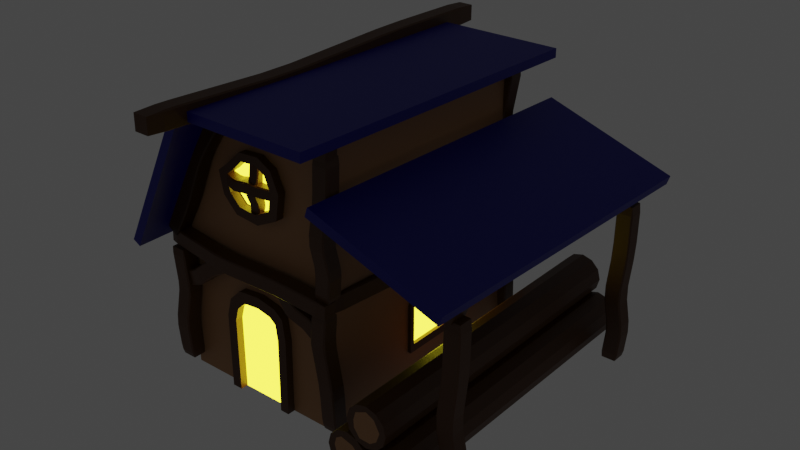 # Source: humanstorage.blend  (saved by Blender 3.6.11; exported with 4.5.12 LTS)
import bpy
from mathutils import Matrix  # noqa: F401  (used for matrix-valued properties, if any)

bpy.ops.wm.read_factory_settings(use_empty=True)
scene = bpy.context.scene
scene.name = 'Scene'

# ---- collections
col_collection = bpy.data.collections.new('Collection'); scene.collection.children.link(col_collection)

# ---- materials (node trees are filled in below, after node groups)
mat_material = bpy.data.materials.new('Material')
mat_material.alpha_threshold = 0.0
mat_material.use_transparent_shadow = False
mat_material.roughness = 0.5
mat_material.line_color = (0.0, 0.0, 0.0, 1.0)
mat_material_002 = bpy.data.materials.new('Material.002')
mat_material_002.use_transparent_shadow = False
mat_material_003 = bpy.data.materials.new('Material.003')
mat_material_003.use_transparent_shadow = False
mat_material_001 = bpy.data.materials.new('Material.001')
mat_material_001.use_transparent_shadow = False

# ---- material node trees
mat_material.use_nodes = True; mat_material.node_tree.nodes.clear()
_N = mat_material.node_tree.nodes; _L = mat_material.node_tree.links
n0 = _N.new('ShaderNodeOutputMaterial'); n0.name = 'Material Output'; n0.location = (300, 300)
n1 = _N.new('ShaderNodeBsdfPrincipled'); n1.name = 'Principled BSDF'; n1.location = (10, 300)
n1.distribution = 'GGX'
n1.subsurface_method = 'RANDOM_WALK_SKIN'
n1.inputs[0].default_value = (0.08228, 0.02624, 0.002428, 1.0)
n1.inputs[3].default_value = 1.45
n1.inputs[27].default_value = (0.0, 0.0, 0.0, 1.0)
n1.inputs[28].default_value = 1.0
_L.new(n1.outputs[0], n0.inputs[0])
n0.is_active_output = True
mat_material_002.use_nodes = True; mat_material_002.node_tree.nodes.clear()
_N = mat_material_002.node_tree.nodes; _L = mat_material_002.node_tree.links
n0 = _N.new('ShaderNodeBsdfPrincipled'); n0.name = 'Principled BSDF'; n0.location = (10, 300)
n0.distribution = 'GGX'
n0.subsurface_method = 'RANDOM_WALK_SKIN'
n0.inputs[0].default_value = (0.3968, 0.2016, 0.08228, 1.0)
n0.inputs[3].default_value = 1.45
n0.inputs[27].default_value = (0.0, 0.0, 0.0, 1.0)
n0.inputs[28].default_value = 1.0
n1 = _N.new('ShaderNodeOutputMaterial'); n1.name = 'Material Output'; n1.location = (300, 300)
_L.new(n0.outputs[0], n1.inputs[0])
n1.is_active_output = True
mat_material_003.use_nodes = True; mat_material_003.node_tree.nodes.clear()
_N = mat_material_003.node_tree.nodes; _L = mat_material_003.node_tree.links
n0 = _N.new('ShaderNodeBsdfPrincipled'); n0.name = 'Principled BSDF'; n0.location = (10, 300)
n0.distribution = 'GGX'
n0.subsurface_method = 'RANDOM_WALK_SKIN'
n0.inputs[0].default_value = (0.0, 0.0, 0.2582, 1.0)
n0.inputs[3].default_value = 1.45
n0.inputs[27].default_value = (0.0, 0.0, 0.0, 1.0)
n0.inputs[28].default_value = 1.0
n1 = _N.new('ShaderNodeOutputMaterial'); n1.name = 'Material Output'; n1.location = (300, 300)
_L.new(n0.outputs[0], n1.inputs[0])
n1.is_active_output = True
mat_material_001.use_nodes = True; mat_material_001.node_tree.nodes.clear()
_N = mat_material_001.node_tree.nodes; _L = mat_material_001.node_tree.links
n0 = _N.new('ShaderNodeOutputMaterial'); n0.name = 'Material Output'; n0.location = (300, 300)
n1 = _N.new('ShaderNodeEmission'); n1.name = 'Emission'; n1.location = (38, 268)
n1.inputs[0].default_value = (1.0, 0.8799, 0.02952, 1.0)
n1.inputs[1].default_value = 5.4
_L.new(n1.outputs[0], n0.inputs[0])
n0.is_active_output = True

# ---- world
world_world = bpy.data.worlds.new('World'); scene.world = world_world
world_world.use_nodes = True; world_world.node_tree.nodes.clear()
_N = world_world.node_tree.nodes; _L = world_world.node_tree.links
n0 = _N.new('ShaderNodeOutputWorld'); n0.name = 'World Output'; n0.location = (300, 300)
n1 = _N.new('ShaderNodeBackground'); n1.name = 'Background'; n1.location = (10, 300)
n1.inputs[0].default_value = (0.05088, 0.05088, 0.05088, 1.0)
_L.new(n1.outputs[0], n0.inputs[0])
n0.is_active_output = True
world_world.color = (0.05088, 0.05088, 0.05088)
world_world.use_sun_shadow = False
world_world.sun_shadow_jitter_overblur = 0.0

# ---- meshes
me_cube_001 = bpy.data.meshes.new('Cube.001')
me_cube_001.from_pydata([(0.03525, 0.8437, 1.275), (1.0, 1.0, -1.0), (0.03525, -1.156, 1.275), (1.0, -1.0, -1.0), (-1.965, 0.8437, 1.275), (-1.0, 1.0, -1.0), (-1.965, -1.156, 1.275), (-1.0, -1.0, -1.0), (-0.219, 0.7276, 0.6786), (1.027, 0.5012, -0.1597), (0.9564, 0.8025, -0.7608), (-1.044, -1.198, -0.7608), (-0.973, -1.499, -0.1597), (-2.219, -1.272, 0.6786), (-0.219, -1.272, 0.6786), (1.027, -1.499, -0.1597), (0.9564, -1.198, -0.7608), (-2.219, 0.7276, 0.6786), (-0.973, 0.5012, -0.1597), (-1.044, 0.8025, -0.7608)], [], [(0, 4, 6, 2), (14, 2, 6, 13), (13, 6, 4, 17), (5, 1, 3, 7), (8, 0, 2, 14), (17, 4, 0, 8), (5, 19, 10, 1), (19, 18, 9, 10), (18, 17, 8, 9), (1, 10, 16, 3), (10, 9, 15, 16), (9, 8, 14, 15), (7, 11, 19, 5), (11, 12, 18, 19), (12, 13, 17, 18), (3, 16, 11, 7), (16, 15, 12, 11), (15, 14, 13, 12)])
_uv = me_cube_001.uv_layers.new(name='UVMap')
_uv.uv.foreach_set('vector', [0.625, 0.5, 0.875, 0.5, 0.875, 0.75, 0.625, 0.75, 0.5625, 0.75, 0.625, 0.75, 0.625, 1.0, 0.5625, 1.0, 0.5625, 0.0, 0.625, 0.0, 0.625, 0.25, 0.5625, 0.25, 0.125, 0.5, 0.375, 0.5, 0.375, 0.75, 0.125, 0.75, 0.5625, 0.5, 0.625, 0.5, 0.625, 0.75, 0.5625, 0.75, 0.5625, 0.25, 0.625, 0.25, 0.625, 0.5, 0.5625, 0.5, 0.375, 0.25, 0.4375, 0.25, 0.4375, 0.5, 0.375, 0.5, 0.4375, 0.25, 0.5, 0.25, 0.5, 0.5, 0.4375, 0.5, 0.5, 0.25, 0.5625, 0.25, 0.5625, 0.5, 0.5, 0.5, 0.375, 0.5, 0.4375, 0.5, 0.4375, 0.75, 0.375, 0.75, 0.4375, 0.5, 0.5, 0.5, 0.5, 0.75, 0.4375, 0.75, 0.5, 0.5, 0.5625, 0.5, 0.5625, 0.75, 0.5, 0.75, 0.375, 0.0, 0.4375, 0.0, 0.4375, 0.25, 0.375, 0.25, 0.4375, 0.0, 0.5, 0.0, 0.5, 0.25, 0.4375, 0.25, 0.5, 0.0, 0.5625, 0.0, 0.5625, 0.25, 0.5, 0.25, 0.375, 0.75, 0.4375, 0.75, 0.4375, 1.0, 0.375, 1.0, 0.4375, 0.75, 0.5, 0.75, 0.5, 1.0, 0.4375, 1.0, 0.5, 0.75, 0.5625, 0.75, 0.5625, 1.0, 0.5, 1.0])
me_cube_001.materials.append(mat_material)
me_cube_001.use_mirror_vertex_groups = False
me_cube_001.update()
me_cube_002 = bpy.data.meshes.new('Cube.002')
me_cube_002.from_pydata([(1.363, 0.6785, 1.329), (1.189, 1.0, -1.006), (1.363, -1.322, 1.329), (1.189, -1.0, -1.006), (-0.6368, 0.6785, 1.329), (-0.8106, 1.0, -1.006), (-0.6368, -1.322, 1.329), (-0.8106, -1.0, -1.006), (1.902, 0.7276, 0.5206), (1.141, 0.5012, -0.2204), (1.146, 0.8025, -0.7669), (-0.8542, -1.198, -0.7669), (-0.8593, -1.499, -0.2204), (-0.09773, -1.272, 0.5206), (1.902, -1.272, 0.5206), (1.141, -1.499, -0.2204), (1.146, -1.198, -0.7669), (-0.09773, 0.7276, 0.5206), (-0.8593, 0.5012, -0.2204), (-0.8542, 0.8025, -0.7669)], [], [(0, 4, 6, 2), (14, 2, 6, 13), (13, 6, 4, 17), (5, 1, 3, 7), (8, 0, 2, 14), (17, 4, 0, 8), (5, 19, 10, 1), (19, 18, 9, 10), (18, 17, 8, 9), (1, 10, 16, 3), (10, 9, 15, 16), (9, 8, 14, 15), (7, 11, 19, 5), (11, 12, 18, 19), (12, 13, 17, 18), (3, 16, 11, 7), (16, 15, 12, 11), (15, 14, 13, 12)])
_uv = me_cube_002.uv_layers.new(name='UVMap')
_uv.uv.foreach_set('vector', [0.625, 0.5, 0.875, 0.5, 0.875, 0.75, 0.625, 0.75, 0.5625, 0.75, 0.625, 0.75, 0.625, 1.0, 0.5625, 1.0, 0.5625, 0.0, 0.625, 0.0, 0.625, 0.25, 0.5625, 0.25, 0.125, 0.5, 0.375, 0.5, 0.375, 0.75, 0.125, 0.75, 0.5625, 0.5, 0.625, 0.5, 0.625, 0.75, 0.5625, 0.75, 0.5625, 0.25, 0.625, 0.25, 0.625, 0.5, 0.5625, 0.5, 0.375, 0.25, 0.4375, 0.25, 0.4375, 0.5, 0.375, 0.5, 0.4375, 0.25, 0.5, 0.25, 0.5, 0.5, 0.4375, 0.5, 0.5, 0.25, 0.5625, 0.25, 0.5625, 0.5, 0.5, 0.5, 0.375, 0.5, 0.4375, 0.5, 0.4375, 0.75, 0.375, 0.75, 0.4375, 0.5, 0.5, 0.5, 0.5, 0.75, 0.4375, 0.75, 0.5, 0.5, 0.5625, 0.5, 0.5625, 0.75, 0.5, 0.75, 0.375, 0.0, 0.4375, 0.0, 0.4375, 0.25, 0.375, 0.25, 0.4375, 0.0, 0.5, 0.0, 0.5, 0.25, 0.4375, 0.25, 0.5, 0.0, 0.5625, 0.0, 0.5625, 0.25, 0.5, 0.25, 0.375, 0.75, 0.4375, 0.75, 0.4375, 1.0, 0.375, 1.0, 0.4375, 0.75, 0.5, 0.75, 0.5, 1.0, 0.4375, 1.0, 0.5, 0.75, 0.5625, 0.75, 0.5625, 1.0, 0.5, 1.0])
me_cube_002.materials.append(mat_material)
me_cube_002.use_mirror_vertex_groups = False
me_cube_002.update()
me_cube_003 = bpy.data.meshes.new('Cube.003')
me_cube_003.from_pydata([(0.5752, 0.704, 1.576), (1.191, 1.082, -1.278), (0.5752, -1.296, 1.576), (1.191, -0.918, -1.278), (-1.425, 0.704, 1.576), (-0.8087, 1.082, -1.278), (-1.425, -1.296, 1.576), (-0.8087, -0.918, -1.278), (0.609, 0.6368, 0.7794), (1.359, 0.5071, -0.2431), (1.148, 0.8845, -1.039), (-0.8523, -1.115, -1.039), (-0.6409, -1.493, -0.2431), (-1.391, -1.363, 0.7794), (0.609, -1.363, 0.7794), (1.359, -1.493, -0.2431), (1.148, -1.115, -1.039), (-1.391, 0.6368, 0.7794), (-0.6409, 0.5071, -0.2431), (-0.8523, 0.8845, -1.039)], [], [(0, 4, 6, 2), (14, 2, 6, 13), (13, 6, 4, 17), (5, 1, 3, 7), (8, 0, 2, 14), (17, 4, 0, 8), (5, 19, 10, 1), (19, 18, 9, 10), (18, 17, 8, 9), (1, 10, 16, 3), (10, 9, 15, 16), (9, 8, 14, 15), (7, 11, 19, 5), (11, 12, 18, 19), (12, 13, 17, 18), (3, 16, 11, 7), (16, 15, 12, 11), (15, 14, 13, 12)])
_uv = me_cube_003.uv_layers.new(name='UVMap')
_uv.uv.foreach_set('vector', [0.625, 0.5, 0.875, 0.5, 0.875, 0.75, 0.625, 0.75, 0.5625, 0.75, 0.625, 0.75, 0.625, 1.0, 0.5625, 1.0, 0.5625, 0.0, 0.625, 0.0, 0.625, 0.25, 0.5625, 0.25, 0.125, 0.5, 0.375, 0.5, 0.375, 0.75, 0.125, 0.75, 0.5625, 0.5, 0.625, 0.5, 0.625, 0.75, 0.5625, 0.75, 0.5625, 0.25, 0.625, 0.25, 0.625, 0.5, 0.5625, 0.5, 0.375, 0.25, 0.4375, 0.25, 0.4375, 0.5, 0.375, 0.5, 0.4375, 0.25, 0.5, 0.25, 0.5, 0.5, 0.4375, 0.5, 0.5, 0.25, 0.5625, 0.25, 0.5625, 0.5, 0.5, 0.5, 0.375, 0.5, 0.4375, 0.5, 0.4375, 0.75, 0.375, 0.75, 0.4375, 0.5, 0.5, 0.5, 0.5, 0.75, 0.4375, 0.75, 0.5, 0.5, 0.5625, 0.5, 0.5625, 0.75, 0.5, 0.75, 0.375, 0.0, 0.4375, 0.0, 0.4375, 0.25, 0.375, 0.25, 0.4375, 0.0, 0.5, 0.0, 0.5, 0.25, 0.4375, 0.25, 0.5, 0.0, 0.5625, 0.0, 0.5625, 0.25, 0.5, 0.25, 0.375, 0.75, 0.4375, 0.75, 0.4375, 1.0, 0.375, 1.0, 0.4375, 0.75, 0.5, 0.75, 0.5, 1.0, 0.4375, 1.0, 0.5, 0.75, 0.5625, 0.75, 0.5625, 1.0, 0.5, 1.0])
me_cube_003.materials.append(mat_material)
me_cube_003.use_mirror_vertex_groups = False
me_cube_003.update()
me_cube_006 = bpy.data.meshes.new('Cube.006')
me_cube_006.from_pydata([(0.5752, 0.704, 1.576), (1.191, 1.082, -1.278), (0.5752, -1.296, 1.576), (1.191, -0.918, -1.278), (-1.425, 0.704, 1.576), (-0.8087, 1.082, -1.278), (-1.425, -1.296, 1.576), (-0.8087, -0.918, -1.278), (0.609, 0.6368, 0.7794), (1.359, 0.5071, -0.2431), (1.148, 0.8845, -1.039), (-0.8523, -1.115, -1.039), (-0.6409, -1.493, -0.2431), (-1.391, -1.363, 0.7794), (0.609, -1.363, 0.7794), (1.359, -1.493, -0.2431), (1.148, -1.115, -1.039), (-1.391, 0.6368, 0.7794), (-0.6409, 0.5071, -0.2431), (-0.8523, 0.8845, -1.039)], [], [(0, 4, 6, 2), (14, 2, 6, 13), (13, 6, 4, 17), (5, 1, 3, 7), (8, 0, 2, 14), (17, 4, 0, 8), (5, 19, 10, 1), (19, 18, 9, 10), (18, 17, 8, 9), (1, 10, 16, 3), (10, 9, 15, 16), (9, 8, 14, 15), (7, 11, 19, 5), (11, 12, 18, 19), (12, 13, 17, 18), (3, 16, 11, 7), (16, 15, 12, 11), (15, 14, 13, 12)])
_uv = me_cube_006.uv_layers.new(name='UVMap')
_uv.uv.foreach_set('vector', [0.625, 0.5, 0.875, 0.5, 0.875, 0.75, 0.625, 0.75, 0.5625, 0.75, 0.625, 0.75, 0.625, 1.0, 0.5625, 1.0, 0.5625, 0.0, 0.625, 0.0, 0.625, 0.25, 0.5625, 0.25, 0.125, 0.5, 0.375, 0.5, 0.375, 0.75, 0.125, 0.75, 0.5625, 0.5, 0.625, 0.5, 0.625, 0.75, 0.5625, 0.75, 0.5625, 0.25, 0.625, 0.25, 0.625, 0.5, 0.5625, 0.5, 0.375, 0.25, 0.4375, 0.25, 0.4375, 0.5, 0.375, 0.5, 0.4375, 0.25, 0.5, 0.25, 0.5, 0.5, 0.4375, 0.5, 0.5, 0.25, 0.5625, 0.25, 0.5625, 0.5, 0.5, 0.5, 0.375, 0.5, 0.4375, 0.5, 0.4375, 0.75, 0.375, 0.75, 0.4375, 0.5, 0.5, 0.5, 0.5, 0.75, 0.4375, 0.75, 0.5, 0.5, 0.5625, 0.5, 0.5625, 0.75, 0.5, 0.75, 0.375, 0.0, 0.4375, 0.0, 0.4375, 0.25, 0.375, 0.25, 0.4375, 0.0, 0.5, 0.0, 0.5, 0.25, 0.4375, 0.25, 0.5, 0.0, 0.5625, 0.0, 0.5625, 0.25, 0.5, 0.25, 0.375, 0.75, 0.4375, 0.75, 0.4375, 1.0, 0.375, 1.0, 0.4375, 0.75, 0.5, 0.75, 0.5, 1.0, 0.4375, 1.0, 0.5, 0.75, 0.5625, 0.75, 0.5625, 1.0, 0.5, 1.0])
me_cube_006.materials.append(mat_material)
me_cube_006.use_mirror_vertex_groups = False
me_cube_006.update()
me_cube_007 = bpy.data.meshes.new('Cube.007')
me_cube_007.from_pydata([(0.03525, 0.8437, 1.275), (1.0, 1.0, -1.0), (0.03525, -1.156, 1.275), (1.0, -1.0, -1.0), (-1.965, 0.8437, 1.275), (-1.0, 1.0, -1.0), (-1.965, -1.156, 1.275), (-1.0, -1.0, -1.0), (-0.219, 0.7276, 0.6786), (1.027, 0.5012, -0.1597), (0.9564, 0.8025, -0.7608), (-1.044, -1.198, -0.7608), (-0.973, -1.499, -0.1597), (-2.219, -1.272, 0.6786), (-0.219, -1.272, 0.6786), (1.027, -1.499, -0.1597), (0.9564, -1.198, -0.7608), (-2.219, 0.7276, 0.6786), (-0.973, 0.5012, -0.1597), (-1.044, 0.8025, -0.7608)], [], [(0, 4, 6, 2), (14, 2, 6, 13), (13, 6, 4, 17), (5, 1, 3, 7), (8, 0, 2, 14), (17, 4, 0, 8), (5, 19, 10, 1), (19, 18, 9, 10), (18, 17, 8, 9), (1, 10, 16, 3), (10, 9, 15, 16), (9, 8, 14, 15), (7, 11, 19, 5), (11, 12, 18, 19), (12, 13, 17, 18), (3, 16, 11, 7), (16, 15, 12, 11), (15, 14, 13, 12)])
_uv = me_cube_007.uv_layers.new(name='UVMap')
_uv.uv.foreach_set('vector', [0.625, 0.5, 0.875, 0.5, 0.875, 0.75, 0.625, 0.75, 0.5625, 0.75, 0.625, 0.75, 0.625, 1.0, 0.5625, 1.0, 0.5625, 0.0, 0.625, 0.0, 0.625, 0.25, 0.5625, 0.25, 0.125, 0.5, 0.375, 0.5, 0.375, 0.75, 0.125, 0.75, 0.5625, 0.5, 0.625, 0.5, 0.625, 0.75, 0.5625, 0.75, 0.5625, 0.25, 0.625, 0.25, 0.625, 0.5, 0.5625, 0.5, 0.375, 0.25, 0.4375, 0.25, 0.4375, 0.5, 0.375, 0.5, 0.4375, 0.25, 0.5, 0.25, 0.5, 0.5, 0.4375, 0.5, 0.5, 0.25, 0.5625, 0.25, 0.5625, 0.5, 0.5, 0.5, 0.375, 0.5, 0.4375, 0.5, 0.4375, 0.75, 0.375, 0.75, 0.4375, 0.5, 0.5, 0.5, 0.5, 0.75, 0.4375, 0.75, 0.5, 0.5, 0.5625, 0.5, 0.5625, 0.75, 0.5, 0.75, 0.375, 0.0, 0.4375, 0.0, 0.4375, 0.25, 0.375, 0.25, 0.4375, 0.0, 0.5, 0.0, 0.5, 0.25, 0.4375, 0.25, 0.5, 0.0, 0.5625, 0.0, 0.5625, 0.25, 0.5, 0.25, 0.375, 0.75, 0.4375, 0.75, 0.4375, 1.0, 0.375, 1.0, 0.4375, 0.75, 0.5, 0.75, 0.5, 1.0, 0.4375, 1.0, 0.5, 0.75, 0.5625, 0.75, 0.5625, 1.0, 0.5, 1.0])
me_cube_007.materials.append(mat_material)
me_cube_007.use_mirror_vertex_groups = False
me_cube_007.update()
me_cube_008 = bpy.data.meshes.new('Cube.008')
me_cube_008.from_pydata([(1.363, 0.6785, 1.329), (1.189, 1.0, -1.006), (1.363, -1.322, 1.329), (1.189, -1.0, -1.006), (-0.6368, 0.6785, 1.329), (-0.8106, 1.0, -1.006), (-0.6368, -1.322, 1.329), (-0.8106, -1.0, -1.006), (1.902, 0.7276, 0.5206), (1.141, 0.5012, -0.2204), (1.146, 0.8025, -0.7669), (-0.8542, -1.198, -0.7669), (-0.8593, -1.499, -0.2204), (-0.09773, -1.272, 0.5206), (1.902, -1.272, 0.5206), (1.141, -1.499, -0.2204), (1.146, -1.198, -0.7669), (-0.09773, 0.7276, 0.5206), (-0.8593, 0.5012, -0.2204), (-0.8542, 0.8025, -0.7669)], [], [(0, 4, 6, 2), (14, 2, 6, 13), (13, 6, 4, 17), (5, 1, 3, 7), (8, 0, 2, 14), (17, 4, 0, 8), (5, 19, 10, 1), (19, 18, 9, 10), (18, 17, 8, 9), (1, 10, 16, 3), (10, 9, 15, 16), (9, 8, 14, 15), (7, 11, 19, 5), (11, 12, 18, 19), (12, 13, 17, 18), (3, 16, 11, 7), (16, 15, 12, 11), (15, 14, 13, 12)])
_uv = me_cube_008.uv_layers.new(name='UVMap')
_uv.uv.foreach_set('vector', [0.625, 0.5, 0.875, 0.5, 0.875, 0.75, 0.625, 0.75, 0.5625, 0.75, 0.625, 0.75, 0.625, 1.0, 0.5625, 1.0, 0.5625, 0.0, 0.625, 0.0, 0.625, 0.25, 0.5625, 0.25, 0.125, 0.5, 0.375, 0.5, 0.375, 0.75, 0.125, 0.75, 0.5625, 0.5, 0.625, 0.5, 0.625, 0.75, 0.5625, 0.75, 0.5625, 0.25, 0.625, 0.25, 0.625, 0.5, 0.5625, 0.5, 0.375, 0.25, 0.4375, 0.25, 0.4375, 0.5, 0.375, 0.5, 0.4375, 0.25, 0.5, 0.25, 0.5, 0.5, 0.4375, 0.5, 0.5, 0.25, 0.5625, 0.25, 0.5625, 0.5, 0.5, 0.5, 0.375, 0.5, 0.4375, 0.5, 0.4375, 0.75, 0.375, 0.75, 0.4375, 0.5, 0.5, 0.5, 0.5, 0.75, 0.4375, 0.75, 0.5, 0.5, 0.5625, 0.5, 0.5625, 0.75, 0.5, 0.75, 0.375, 0.0, 0.4375, 0.0, 0.4375, 0.25, 0.375, 0.25, 0.4375, 0.0, 0.5, 0.0, 0.5, 0.25, 0.4375, 0.25, 0.5, 0.0, 0.5625, 0.0, 0.5625, 0.25, 0.5, 0.25, 0.375, 0.75, 0.4375, 0.75, 0.4375, 1.0, 0.375, 1.0, 0.4375, 0.75, 0.5, 0.75, 0.5, 1.0, 0.4375, 1.0, 0.5, 0.75, 0.5625, 0.75, 0.5625, 1.0, 0.5, 1.0])
me_cube_008.materials.append(mat_material)
me_cube_008.use_mirror_vertex_groups = False
me_cube_008.update()
me_cube_009 = bpy.data.meshes.new('Cube.009')
me_cube_009.from_pydata([(0.5752, 0.704, 1.576), (1.191, 1.082, -1.278), (0.5752, -1.296, 1.576), (1.191, -0.918, -1.278), (-1.425, 0.704, 1.576), (-0.8087, 1.082, -1.278), (-1.425, -1.296, 1.576), (-0.8087, -0.918, -1.278), (0.609, 0.6368, 0.7794), (1.359, 0.5071, -0.2431), (1.148, 0.8845, -1.039), (-0.8523, -1.115, -1.039), (-0.6409, -1.493, -0.2431), (-1.391, -1.363, 0.7794), (0.609, -1.363, 0.7794), (1.359, -1.493, -0.2431), (1.148, -1.115, -1.039), (-1.391, 0.6368, 0.7794), (-0.6409, 0.5071, -0.2431), (-0.8523, 0.8845, -1.039)], [], [(0, 4, 6, 2), (14, 2, 6, 13), (13, 6, 4, 17), (5, 1, 3, 7), (8, 0, 2, 14), (17, 4, 0, 8), (5, 19, 10, 1), (19, 18, 9, 10), (18, 17, 8, 9), (1, 10, 16, 3), (10, 9, 15, 16), (9, 8, 14, 15), (7, 11, 19, 5), (11, 12, 18, 19), (12, 13, 17, 18), (3, 16, 11, 7), (16, 15, 12, 11), (15, 14, 13, 12)])
_uv = me_cube_009.uv_layers.new(name='UVMap')
_uv.uv.foreach_set('vector', [0.625, 0.5, 0.875, 0.5, 0.875, 0.75, 0.625, 0.75, 0.5625, 0.75, 0.625, 0.75, 0.625, 1.0, 0.5625, 1.0, 0.5625, 0.0, 0.625, 0.0, 0.625, 0.25, 0.5625, 0.25, 0.125, 0.5, 0.375, 0.5, 0.375, 0.75, 0.125, 0.75, 0.5625, 0.5, 0.625, 0.5, 0.625, 0.75, 0.5625, 0.75, 0.5625, 0.25, 0.625, 0.25, 0.625, 0.5, 0.5625, 0.5, 0.375, 0.25, 0.4375, 0.25, 0.4375, 0.5, 0.375, 0.5, 0.4375, 0.25, 0.5, 0.25, 0.5, 0.5, 0.4375, 0.5, 0.5, 0.25, 0.5625, 0.25, 0.5625, 0.5, 0.5, 0.5, 0.375, 0.5, 0.4375, 0.5, 0.4375, 0.75, 0.375, 0.75, 0.4375, 0.5, 0.5, 0.5, 0.5, 0.75, 0.4375, 0.75, 0.5, 0.5, 0.5625, 0.5, 0.5625, 0.75, 0.5, 0.75, 0.375, 0.0, 0.4375, 0.0, 0.4375, 0.25, 0.375, 0.25, 0.4375, 0.0, 0.5, 0.0, 0.5, 0.25, 0.4375, 0.25, 0.5, 0.0, 0.5625, 0.0, 0.5625, 0.25, 0.5, 0.25, 0.375, 0.75, 0.4375, 0.75, 0.4375, 1.0, 0.375, 1.0, 0.4375, 0.75, 0.5, 0.75, 0.5, 1.0, 0.4375, 1.0, 0.5, 0.75, 0.5625, 0.75, 0.5625, 1.0, 0.5, 1.0])
me_cube_009.materials.append(mat_material)
me_cube_009.use_mirror_vertex_groups = False
me_cube_009.update()
me_cube_011 = bpy.data.meshes.new('Cube.011')
me_cube_011.from_pydata([(0.5752, 0.704, 1.576), (1.191, 1.082, -1.278), (0.5752, -1.296, 1.576), (1.191, -0.918, -1.278), (-1.425, 0.704, 1.576), (-0.8087, 1.082, -1.278), (-1.425, -1.296, 1.576), (-0.8087, -0.918, -1.278), (0.609, 0.6368, 0.7794), (1.359, 0.5071, -0.2431), (1.148, 0.8845, -1.039), (-0.8523, -1.115, -1.039), (-0.6409, -1.493, -0.2431), (-1.391, -1.363, 0.7794), (0.609, -1.363, 0.7794), (1.359, -1.493, -0.2431), (1.148, -1.115, -1.039), (-1.391, 0.6368, 0.7794), (-0.6409, 0.5071, -0.2431), (-0.8523, 0.8845, -1.039)], [], [(0, 4, 6, 2), (14, 2, 6, 13), (13, 6, 4, 17), (5, 1, 3, 7), (8, 0, 2, 14), (17, 4, 0, 8), (5, 19, 10, 1), (19, 18, 9, 10), (18, 17, 8, 9), (1, 10, 16, 3), (10, 9, 15, 16), (9, 8, 14, 15), (7, 11, 19, 5), (11, 12, 18, 19), (12, 13, 17, 18), (3, 16, 11, 7), (16, 15, 12, 11), (15, 14, 13, 12)])
_uv = me_cube_011.uv_layers.new(name='UVMap')
_uv.uv.foreach_set('vector', [0.625, 0.5, 0.875, 0.5, 0.875, 0.75, 0.625, 0.75, 0.5625, 0.75, 0.625, 0.75, 0.625, 1.0, 0.5625, 1.0, 0.5625, 0.0, 0.625, 0.0, 0.625, 0.25, 0.5625, 0.25, 0.125, 0.5, 0.375, 0.5, 0.375, 0.75, 0.125, 0.75, 0.5625, 0.5, 0.625, 0.5, 0.625, 0.75, 0.5625, 0.75, 0.5625, 0.25, 0.625, 0.25, 0.625, 0.5, 0.5625, 0.5, 0.375, 0.25, 0.4375, 0.25, 0.4375, 0.5, 0.375, 0.5, 0.4375, 0.25, 0.5, 0.25, 0.5, 0.5, 0.4375, 0.5, 0.5, 0.25, 0.5625, 0.25, 0.5625, 0.5, 0.5, 0.5, 0.375, 0.5, 0.4375, 0.5, 0.4375, 0.75, 0.375, 0.75, 0.4375, 0.5, 0.5, 0.5, 0.5, 0.75, 0.4375, 0.75, 0.5, 0.5, 0.5625, 0.5, 0.5625, 0.75, 0.5, 0.75, 0.375, 0.0, 0.4375, 0.0, 0.4375, 0.25, 0.375, 0.25, 0.4375, 0.0, 0.5, 0.0, 0.5, 0.25, 0.4375, 0.25, 0.5, 0.0, 0.5625, 0.0, 0.5625, 0.25, 0.5, 0.25, 0.375, 0.75, 0.4375, 0.75, 0.4375, 1.0, 0.375, 1.0, 0.4375, 0.75, 0.5, 0.75, 0.5, 1.0, 0.4375, 1.0, 0.5, 0.75, 0.5625, 0.75, 0.5625, 1.0, 0.5, 1.0])
me_cube_011.materials.append(mat_material)
me_cube_011.use_mirror_vertex_groups = False
me_cube_011.update()
me_cube_013 = bpy.data.meshes.new('Cube.013')
me_cube_013.from_pydata([(0.5752, 0.704, 1.576), (1.191, 1.082, -1.278), (0.5752, -1.296, 1.576), (1.191, -0.918, -1.278), (-1.425, 0.704, 1.576), (-0.8087, 1.082, -1.278), (-1.425, -1.296, 1.576), (-0.8087, -0.918, -1.278), (0.609, 0.6368, 0.7794), (1.359, 0.5071, -0.2431), (1.148, 0.8845, -1.039), (-0.8523, -1.115, -1.039), (-0.6409, -1.493, -0.2431), (-1.391, -1.363, 0.7794), (0.609, -1.363, 0.7794), (1.359, -1.493, -0.2431), (1.148, -1.115, -1.039), (-1.391, 0.6368, 0.7794), (-0.6409, 0.5071, -0.2431), (-0.8523, 0.8845, -1.039)], [], [(0, 4, 6, 2), (14, 2, 6, 13), (13, 6, 4, 17), (5, 1, 3, 7), (8, 0, 2, 14), (17, 4, 0, 8), (5, 19, 10, 1), (19, 18, 9, 10), (18, 17, 8, 9), (1, 10, 16, 3), (10, 9, 15, 16), (9, 8, 14, 15), (7, 11, 19, 5), (11, 12, 18, 19), (12, 13, 17, 18), (3, 16, 11, 7), (16, 15, 12, 11), (15, 14, 13, 12)])
_uv = me_cube_013.uv_layers.new(name='UVMap')
_uv.uv.foreach_set('vector', [0.625, 0.5, 0.875, 0.5, 0.875, 0.75, 0.625, 0.75, 0.5625, 0.75, 0.625, 0.75, 0.625, 1.0, 0.5625, 1.0, 0.5625, 0.0, 0.625, 0.0, 0.625, 0.25, 0.5625, 0.25, 0.125, 0.5, 0.375, 0.5, 0.375, 0.75, 0.125, 0.75, 0.5625, 0.5, 0.625, 0.5, 0.625, 0.75, 0.5625, 0.75, 0.5625, 0.25, 0.625, 0.25, 0.625, 0.5, 0.5625, 0.5, 0.375, 0.25, 0.4375, 0.25, 0.4375, 0.5, 0.375, 0.5, 0.4375, 0.25, 0.5, 0.25, 0.5, 0.5, 0.4375, 0.5, 0.5, 0.25, 0.5625, 0.25, 0.5625, 0.5, 0.5, 0.5, 0.375, 0.5, 0.4375, 0.5, 0.4375, 0.75, 0.375, 0.75, 0.4375, 0.5, 0.5, 0.5, 0.5, 0.75, 0.4375, 0.75, 0.5, 0.5, 0.5625, 0.5, 0.5625, 0.75, 0.5, 0.75, 0.375, 0.0, 0.4375, 0.0, 0.4375, 0.25, 0.375, 0.25, 0.4375, 0.0, 0.5, 0.0, 0.5, 0.25, 0.4375, 0.25, 0.5, 0.0, 0.5625, 0.0, 0.5625, 0.25, 0.5, 0.25, 0.375, 0.75, 0.4375, 0.75, 0.4375, 1.0, 0.375, 1.0, 0.4375, 0.75, 0.5, 0.75, 0.5, 1.0, 0.4375, 1.0, 0.5, 0.75, 0.5625, 0.75, 0.5625, 1.0, 0.5, 1.0])
me_cube_013.materials.append(mat_material)
me_cube_013.use_mirror_vertex_groups = False
me_cube_013.update()
me_cube_014 = bpy.data.meshes.new('Cube.014')
me_cube_014.from_pydata([(0.5752, 0.704, 1.576), (1.191, 1.082, -1.278), (0.5752, -1.296, 1.576), (1.191, -0.918, -1.278), (-1.425, 0.704, 1.576), (-0.8087, 1.082, -1.278), (-1.425, -1.296, 1.576), (-0.8087, -0.918, -1.278), (0.609, 0.6368, 0.7794), (1.359, 0.5071, -0.2431), (1.148, 0.8845, -1.039), (-0.8523, -1.115, -1.039), (-0.6409, -1.493, -0.2431), (-1.391, -1.363, 0.7794), (0.609, -1.363, 0.7794), (1.359, -1.493, -0.2431), (1.148, -1.115, -1.039), (-1.391, 0.6368, 0.7794), (-0.6409, 0.5071, -0.2431), (-0.8523, 0.8845, -1.039)], [], [(0, 4, 6, 2), (14, 2, 6, 13), (13, 6, 4, 17), (5, 1, 3, 7), (8, 0, 2, 14), (17, 4, 0, 8), (5, 19, 10, 1), (19, 18, 9, 10), (18, 17, 8, 9), (1, 10, 16, 3), (10, 9, 15, 16), (9, 8, 14, 15), (7, 11, 19, 5), (11, 12, 18, 19), (12, 13, 17, 18), (3, 16, 11, 7), (16, 15, 12, 11), (15, 14, 13, 12)])
_uv = me_cube_014.uv_layers.new(name='UVMap')
_uv.uv.foreach_set('vector', [0.625, 0.5, 0.875, 0.5, 0.875, 0.75, 0.625, 0.75, 0.5625, 0.75, 0.625, 0.75, 0.625, 1.0, 0.5625, 1.0, 0.5625, 0.0, 0.625, 0.0, 0.625, 0.25, 0.5625, 0.25, 0.125, 0.5, 0.375, 0.5, 0.375, 0.75, 0.125, 0.75, 0.5625, 0.5, 0.625, 0.5, 0.625, 0.75, 0.5625, 0.75, 0.5625, 0.25, 0.625, 0.25, 0.625, 0.5, 0.5625, 0.5, 0.375, 0.25, 0.4375, 0.25, 0.4375, 0.5, 0.375, 0.5, 0.4375, 0.25, 0.5, 0.25, 0.5, 0.5, 0.4375, 0.5, 0.5, 0.25, 0.5625, 0.25, 0.5625, 0.5, 0.5, 0.5, 0.375, 0.5, 0.4375, 0.5, 0.4375, 0.75, 0.375, 0.75, 0.4375, 0.5, 0.5, 0.5, 0.5, 0.75, 0.4375, 0.75, 0.5, 0.5, 0.5625, 0.5, 0.5625, 0.75, 0.5, 0.75, 0.375, 0.0, 0.4375, 0.0, 0.4375, 0.25, 0.375, 0.25, 0.4375, 0.0, 0.5, 0.0, 0.5, 0.25, 0.4375, 0.25, 0.5, 0.0, 0.5625, 0.0, 0.5625, 0.25, 0.5, 0.25, 0.375, 0.75, 0.4375, 0.75, 0.4375, 1.0, 0.375, 1.0, 0.4375, 0.75, 0.5, 0.75, 0.5, 1.0, 0.4375, 1.0, 0.5, 0.75, 0.5625, 0.75, 0.5625, 1.0, 0.5, 1.0])
me_cube_014.materials.append(mat_material)
me_cube_014.use_mirror_vertex_groups = False
me_cube_014.update()
me_cube_015 = bpy.data.meshes.new('Cube.015')
me_cube_015.from_pydata([(0.5752, 0.704, 1.576), (1.191, 1.082, -1.278), (0.5752, -1.296, 1.576), (1.191, -0.918, -1.278), (-1.425, 0.704, 1.576), (-0.8087, 1.082, -1.278), (-1.425, -1.296, 1.576), (-0.8087, -0.918, -1.278), (0.609, 0.6368, 0.7794), (1.359, 0.5071, -0.2431), (1.148, 0.8845, -1.039), (-0.8523, -1.115, -1.039), (-0.6409, -1.493, -0.2431), (-1.391, -1.363, 0.7794), (0.609, -1.363, 0.7794), (1.359, -1.493, -0.2431), (1.148, -1.115, -1.039), (-1.391, 0.6368, 0.7794), (-0.6409, 0.5071, -0.2431), (-0.8523, 0.8845, -1.039)], [], [(0, 4, 6, 2), (14, 2, 6, 13), (13, 6, 4, 17), (5, 1, 3, 7), (8, 0, 2, 14), (17, 4, 0, 8), (5, 19, 10, 1), (19, 18, 9, 10), (18, 17, 8, 9), (1, 10, 16, 3), (10, 9, 15, 16), (9, 8, 14, 15), (7, 11, 19, 5), (11, 12, 18, 19), (12, 13, 17, 18), (3, 16, 11, 7), (16, 15, 12, 11), (15, 14, 13, 12)])
_uv = me_cube_015.uv_layers.new(name='UVMap')
_uv.uv.foreach_set('vector', [0.625, 0.5, 0.875, 0.5, 0.875, 0.75, 0.625, 0.75, 0.5625, 0.75, 0.625, 0.75, 0.625, 1.0, 0.5625, 1.0, 0.5625, 0.0, 0.625, 0.0, 0.625, 0.25, 0.5625, 0.25, 0.125, 0.5, 0.375, 0.5, 0.375, 0.75, 0.125, 0.75, 0.5625, 0.5, 0.625, 0.5, 0.625, 0.75, 0.5625, 0.75, 0.5625, 0.25, 0.625, 0.25, 0.625, 0.5, 0.5625, 0.5, 0.375, 0.25, 0.4375, 0.25, 0.4375, 0.5, 0.375, 0.5, 0.4375, 0.25, 0.5, 0.25, 0.5, 0.5, 0.4375, 0.5, 0.5, 0.25, 0.5625, 0.25, 0.5625, 0.5, 0.5, 0.5, 0.375, 0.5, 0.4375, 0.5, 0.4375, 0.75, 0.375, 0.75, 0.4375, 0.5, 0.5, 0.5, 0.5, 0.75, 0.4375, 0.75, 0.5, 0.5, 0.5625, 0.5, 0.5625, 0.75, 0.5, 0.75, 0.375, 0.0, 0.4375, 0.0, 0.4375, 0.25, 0.375, 0.25, 0.4375, 0.0, 0.5, 0.0, 0.5, 0.25, 0.4375, 0.25, 0.5, 0.0, 0.5625, 0.0, 0.5625, 0.25, 0.5, 0.25, 0.375, 0.75, 0.4375, 0.75, 0.4375, 1.0, 0.375, 1.0, 0.4375, 0.75, 0.5, 0.75, 0.5, 1.0, 0.4375, 1.0, 0.5, 0.75, 0.5625, 0.75, 0.5625, 1.0, 0.5, 1.0])
me_cube_015.materials.append(mat_material)
me_cube_015.use_mirror_vertex_groups = False
me_cube_015.update()
me_cube_016 = bpy.data.meshes.new('Cube.016')
me_cube_016.from_pydata([(0.506, 1.289, 1.49), (0.3854, 1.007, -1.027), (0.506, -0.7112, 1.49), (0.3854, -0.9934, -1.027), (-1.494, 1.289, 1.49), (-1.615, 1.007, -1.027), (-1.494, -0.7112, 1.49), (-1.615, -0.9934, -1.027), (0.6308, 0.9413, 0.7494), (0.3477, 0.402, 0.07446), (0.9572, 0.686, -0.4718), (-1.043, -1.314, -0.4718), (-1.652, -1.598, 0.07446), (-1.369, -1.059, 0.7494), (0.6308, -1.059, 0.7494), (0.3477, -1.598, 0.07446), (0.9572, -1.314, -0.4718), (-1.369, 0.9413, 0.7494), (-1.652, 0.402, 0.07446), (-1.043, 0.686, -0.4718)], [], [(0, 4, 6, 2), (14, 2, 6, 13), (13, 6, 4, 17), (5, 1, 3, 7), (8, 0, 2, 14), (17, 4, 0, 8), (5, 19, 10, 1), (19, 18, 9, 10), (18, 17, 8, 9), (1, 10, 16, 3), (10, 9, 15, 16), (9, 8, 14, 15), (7, 11, 19, 5), (11, 12, 18, 19), (12, 13, 17, 18), (3, 16, 11, 7), (16, 15, 12, 11), (15, 14, 13, 12)])
_uv = me_cube_016.uv_layers.new(name='UVMap')
_uv.uv.foreach_set('vector', [0.625, 0.5, 0.875, 0.5, 0.875, 0.75, 0.625, 0.75, 0.5625, 0.75, 0.625, 0.75, 0.625, 1.0, 0.5625, 1.0, 0.5625, 0.0, 0.625, 0.0, 0.625, 0.25, 0.5625, 0.25, 0.125, 0.5, 0.375, 0.5, 0.375, 0.75, 0.125, 0.75, 0.5625, 0.5, 0.625, 0.5, 0.625, 0.75, 0.5625, 0.75, 0.5625, 0.25, 0.625, 0.25, 0.625, 0.5, 0.5625, 0.5, 0.375, 0.25, 0.4375, 0.25, 0.4375, 0.5, 0.375, 0.5, 0.4375, 0.25, 0.5, 0.25, 0.5, 0.5, 0.4375, 0.5, 0.5, 0.25, 0.5625, 0.25, 0.5625, 0.5, 0.5, 0.5, 0.375, 0.5, 0.4375, 0.5, 0.4375, 0.75, 0.375, 0.75, 0.4375, 0.5, 0.5, 0.5, 0.5, 0.75, 0.4375, 0.75, 0.5, 0.5, 0.5625, 0.5, 0.5625, 0.75, 0.5, 0.75, 0.375, 0.0, 0.4375, 0.0, 0.4375, 0.25, 0.375, 0.25, 0.4375, 0.0, 0.5, 0.0, 0.5, 0.25, 0.4375, 0.25, 0.5, 0.0, 0.5625, 0.0, 0.5625, 0.25, 0.5, 0.25, 0.375, 0.75, 0.4375, 0.75, 0.4375, 1.0, 0.375, 1.0, 0.4375, 0.75, 0.5, 0.75, 0.5, 1.0, 0.4375, 1.0, 0.5, 0.75, 0.5625, 0.75, 0.5625, 1.0, 0.5, 1.0])
me_cube_016.materials.append(mat_material)
me_cube_016.use_mirror_vertex_groups = False
me_cube_016.update()
me_cube_017 = bpy.data.meshes.new('Cube.017')
me_cube_017.from_pydata([(1.672, 0.8437, 1.555), (1.0, 1.0, -1.0), (1.672, -1.156, 1.555), (1.0, -1.0, -1.0), (-0.3284, 0.8437, 1.555), (-1.0, 1.0, -1.0), (-0.3284, -1.156, 1.555), (-1.0, -1.0, -1.0), (0.7629, 0.7276, 0.6786), (1.3, 0.5012, -0.2297), (0.9564, 0.8025, -0.7608), (-1.044, -1.198, -0.7608), (-0.7002, -1.499, -0.2297), (-1.237, -1.272, 0.6786), (0.7629, -1.272, 0.6786), (1.3, -1.499, -0.2297), (0.9564, -1.198, -0.7608), (-1.237, 0.7276, 0.6786), (-0.7002, 0.5012, -0.2297), (-1.044, 0.8025, -0.7608)], [], [(0, 4, 6, 2), (14, 2, 6, 13), (13, 6, 4, 17), (5, 1, 3, 7), (8, 0, 2, 14), (17, 4, 0, 8), (5, 19, 10, 1), (19, 18, 9, 10), (18, 17, 8, 9), (1, 10, 16, 3), (10, 9, 15, 16), (9, 8, 14, 15), (7, 11, 19, 5), (11, 12, 18, 19), (12, 13, 17, 18), (3, 16, 11, 7), (16, 15, 12, 11), (15, 14, 13, 12)])
_uv = me_cube_017.uv_layers.new(name='UVMap')
_uv.uv.foreach_set('vector', [0.625, 0.5, 0.875, 0.5, 0.875, 0.75, 0.625, 0.75, 0.5625, 0.75, 0.625, 0.75, 0.625, 1.0, 0.5625, 1.0, 0.5625, 0.0, 0.625, 0.0, 0.625, 0.25, 0.5625, 0.25, 0.125, 0.5, 0.375, 0.5, 0.375, 0.75, 0.125, 0.75, 0.5625, 0.5, 0.625, 0.5, 0.625, 0.75, 0.5625, 0.75, 0.5625, 0.25, 0.625, 0.25, 0.625, 0.5, 0.5625, 0.5, 0.375, 0.25, 0.4375, 0.25, 0.4375, 0.5, 0.375, 0.5, 0.4375, 0.25, 0.5, 0.25, 0.5, 0.5, 0.4375, 0.5, 0.5, 0.25, 0.5625, 0.25, 0.5625, 0.5, 0.5, 0.5, 0.375, 0.5, 0.4375, 0.5, 0.4375, 0.75, 0.375, 0.75, 0.4375, 0.5, 0.5, 0.5, 0.5, 0.75, 0.4375, 0.75, 0.5, 0.5, 0.5625, 0.5, 0.5625, 0.75, 0.5, 0.75, 0.375, 0.0, 0.4375, 0.0, 0.4375, 0.25, 0.375, 0.25, 0.4375, 0.0, 0.5, 0.0, 0.5, 0.25, 0.4375, 0.25, 0.5, 0.0, 0.5625, 0.0, 0.5625, 0.25, 0.5, 0.25, 0.375, 0.75, 0.4375, 0.75, 0.4375, 1.0, 0.375, 1.0, 0.4375, 0.75, 0.5, 0.75, 0.5, 1.0, 0.4375, 1.0, 0.5, 0.75, 0.5625, 0.75, 0.5625, 1.0, 0.5, 1.0])
me_cube_017.materials.append(mat_material)
me_cube_017.use_mirror_vertex_groups = False
me_cube_017.update()
me_cube_018 = bpy.data.meshes.new('Cube.018')
me_cube_018.from_pydata([(0.5752, 0.704, 1.576), (1.191, 1.082, -1.278), (0.5752, -1.296, 1.576), (1.191, -0.918, -1.278), (-1.425, 0.704, 1.576), (-0.8087, 1.082, -1.278), (-1.425, -1.296, 1.576), (-0.8087, -0.918, -1.278), (0.609, 0.6368, 0.7794), (1.359, 0.5071, -0.2431), (1.148, 0.8845, -1.039), (-0.8523, -1.115, -1.039), (-0.6409, -1.493, -0.2431), (-1.391, -1.363, 0.7794), (0.609, -1.363, 0.7794), (1.359, -1.493, -0.2431), (1.148, -1.115, -1.039), (-1.391, 0.6368, 0.7794), (-0.6409, 0.5071, -0.2431), (-0.8523, 0.8845, -1.039)], [], [(0, 4, 6, 2), (14, 2, 6, 13), (13, 6, 4, 17), (5, 1, 3, 7), (8, 0, 2, 14), (17, 4, 0, 8), (5, 19, 10, 1), (19, 18, 9, 10), (18, 17, 8, 9), (1, 10, 16, 3), (10, 9, 15, 16), (9, 8, 14, 15), (7, 11, 19, 5), (11, 12, 18, 19), (12, 13, 17, 18), (3, 16, 11, 7), (16, 15, 12, 11), (15, 14, 13, 12)])
_uv = me_cube_018.uv_layers.new(name='UVMap')
_uv.uv.foreach_set('vector', [0.625, 0.5, 0.875, 0.5, 0.875, 0.75, 0.625, 0.75, 0.5625, 0.75, 0.625, 0.75, 0.625, 1.0, 0.5625, 1.0, 0.5625, 0.0, 0.625, 0.0, 0.625, 0.25, 0.5625, 0.25, 0.125, 0.5, 0.375, 0.5, 0.375, 0.75, 0.125, 0.75, 0.5625, 0.5, 0.625, 0.5, 0.625, 0.75, 0.5625, 0.75, 0.5625, 0.25, 0.625, 0.25, 0.625, 0.5, 0.5625, 0.5, 0.375, 0.25, 0.4375, 0.25, 0.4375, 0.5, 0.375, 0.5, 0.4375, 0.25, 0.5, 0.25, 0.5, 0.5, 0.4375, 0.5, 0.5, 0.25, 0.5625, 0.25, 0.5625, 0.5, 0.5, 0.5, 0.375, 0.5, 0.4375, 0.5, 0.4375, 0.75, 0.375, 0.75, 0.4375, 0.5, 0.5, 0.5, 0.5, 0.75, 0.4375, 0.75, 0.5, 0.5, 0.5625, 0.5, 0.5625, 0.75, 0.5, 0.75, 0.375, 0.0, 0.4375, 0.0, 0.4375, 0.25, 0.375, 0.25, 0.4375, 0.0, 0.5, 0.0, 0.5, 0.25, 0.4375, 0.25, 0.5, 0.0, 0.5625, 0.0, 0.5625, 0.25, 0.5, 0.25, 0.375, 0.75, 0.4375, 0.75, 0.4375, 1.0, 0.375, 1.0, 0.4375, 0.75, 0.5, 0.75, 0.5, 1.0, 0.4375, 1.0, 0.5, 0.75, 0.5625, 0.75, 0.5625, 1.0, 0.5, 1.0])
me_cube_018.materials.append(mat_material)
me_cube_018.use_mirror_vertex_groups = False
me_cube_018.update()
me_cube_019 = bpy.data.meshes.new('Cube.019')
me_cube_019.from_pydata([(0.5752, 0.704, 1.576), (1.191, 1.082, -1.278), (0.5752, -1.296, 1.576), (1.191, -0.918, -1.278), (-1.425, 0.704, 1.576), (-0.8087, 1.082, -1.278), (-1.425, -1.296, 1.576), (-0.8087, -0.918, -1.278), (0.609, 0.6368, 0.7794), (1.359, 0.5071, -0.2431), (1.148, 0.8845, -1.039), (-0.8523, -1.115, -1.039), (-0.6409, -1.493, -0.2431), (-1.391, -1.363, 0.7794), (0.609, -1.363, 0.7794), (1.359, -1.493, -0.2431), (1.148, -1.115, -1.039), (-1.391, 0.6368, 0.7794), (-0.6409, 0.5071, -0.2431), (-0.8523, 0.8845, -1.039)], [], [(0, 4, 6, 2), (14, 2, 6, 13), (13, 6, 4, 17), (5, 1, 3, 7), (8, 0, 2, 14), (17, 4, 0, 8), (5, 19, 10, 1), (19, 18, 9, 10), (18, 17, 8, 9), (1, 10, 16, 3), (10, 9, 15, 16), (9, 8, 14, 15), (7, 11, 19, 5), (11, 12, 18, 19), (12, 13, 17, 18), (3, 16, 11, 7), (16, 15, 12, 11), (15, 14, 13, 12)])
_uv = me_cube_019.uv_layers.new(name='UVMap')
_uv.uv.foreach_set('vector', [0.625, 0.5, 0.875, 0.5, 0.875, 0.75, 0.625, 0.75, 0.5625, 0.75, 0.625, 0.75, 0.625, 1.0, 0.5625, 1.0, 0.5625, 0.0, 0.625, 0.0, 0.625, 0.25, 0.5625, 0.25, 0.125, 0.5, 0.375, 0.5, 0.375, 0.75, 0.125, 0.75, 0.5625, 0.5, 0.625, 0.5, 0.625, 0.75, 0.5625, 0.75, 0.5625, 0.25, 0.625, 0.25, 0.625, 0.5, 0.5625, 0.5, 0.375, 0.25, 0.4375, 0.25, 0.4375, 0.5, 0.375, 0.5, 0.4375, 0.25, 0.5, 0.25, 0.5, 0.5, 0.4375, 0.5, 0.5, 0.25, 0.5625, 0.25, 0.5625, 0.5, 0.5, 0.5, 0.375, 0.5, 0.4375, 0.5, 0.4375, 0.75, 0.375, 0.75, 0.4375, 0.5, 0.5, 0.5, 0.5, 0.75, 0.4375, 0.75, 0.5, 0.5, 0.5625, 0.5, 0.5625, 0.75, 0.5, 0.75, 0.375, 0.0, 0.4375, 0.0, 0.4375, 0.25, 0.375, 0.25, 0.4375, 0.0, 0.5, 0.0, 0.5, 0.25, 0.4375, 0.25, 0.5, 0.0, 0.5625, 0.0, 0.5625, 0.25, 0.5, 0.25, 0.375, 0.75, 0.4375, 0.75, 0.4375, 1.0, 0.375, 1.0, 0.4375, 0.75, 0.5, 0.75, 0.5, 1.0, 0.4375, 1.0, 0.5, 0.75, 0.5625, 0.75, 0.5625, 1.0, 0.5, 1.0])
me_cube_019.materials.append(mat_material)
me_cube_019.use_mirror_vertex_groups = False
me_cube_019.update()
me_cube_020 = bpy.data.meshes.new('Cube.020')
me_cube_020.from_pydata([(0.506, 1.289, 1.49), (0.3854, 1.007, -1.027), (0.506, -0.7112, 1.49), (0.3854, -0.9934, -1.027), (-1.494, 1.289, 1.49), (-1.615, 1.007, -1.027), (-1.494, -0.7112, 1.49), (-1.615, -0.9934, -1.027), (0.6308, 0.9413, 0.7494), (0.3477, 0.402, 0.07446), (0.9572, 0.686, -0.4718), (-1.043, -1.314, -0.4718), (-1.652, -1.598, 0.07446), (-1.369, -1.059, 0.7494), (0.6308, -1.059, 0.7494), (0.3477, -1.598, 0.07446), (0.9572, -1.314, -0.4718), (-1.369, 0.9413, 0.7494), (-1.652, 0.402, 0.07446), (-1.043, 0.686, -0.4718)], [], [(0, 4, 6, 2), (14, 2, 6, 13), (13, 6, 4, 17), (5, 1, 3, 7), (8, 0, 2, 14), (17, 4, 0, 8), (5, 19, 10, 1), (19, 18, 9, 10), (18, 17, 8, 9), (1, 10, 16, 3), (10, 9, 15, 16), (9, 8, 14, 15), (7, 11, 19, 5), (11, 12, 18, 19), (12, 13, 17, 18), (3, 16, 11, 7), (16, 15, 12, 11), (15, 14, 13, 12)])
_uv = me_cube_020.uv_layers.new(name='UVMap')
_uv.uv.foreach_set('vector', [0.625, 0.5, 0.875, 0.5, 0.875, 0.75, 0.625, 0.75, 0.5625, 0.75, 0.625, 0.75, 0.625, 1.0, 0.5625, 1.0, 0.5625, 0.0, 0.625, 0.0, 0.625, 0.25, 0.5625, 0.25, 0.125, 0.5, 0.375, 0.5, 0.375, 0.75, 0.125, 0.75, 0.5625, 0.5, 0.625, 0.5, 0.625, 0.75, 0.5625, 0.75, 0.5625, 0.25, 0.625, 0.25, 0.625, 0.5, 0.5625, 0.5, 0.375, 0.25, 0.4375, 0.25, 0.4375, 0.5, 0.375, 0.5, 0.4375, 0.25, 0.5, 0.25, 0.5, 0.5, 0.4375, 0.5, 0.5, 0.25, 0.5625, 0.25, 0.5625, 0.5, 0.5, 0.5, 0.375, 0.5, 0.4375, 0.5, 0.4375, 0.75, 0.375, 0.75, 0.4375, 0.5, 0.5, 0.5, 0.5, 0.75, 0.4375, 0.75, 0.5, 0.5, 0.5625, 0.5, 0.5625, 0.75, 0.5, 0.75, 0.375, 0.0, 0.4375, 0.0, 0.4375, 0.25, 0.375, 0.25, 0.4375, 0.0, 0.5, 0.0, 0.5, 0.25, 0.4375, 0.25, 0.5, 0.0, 0.5625, 0.0, 0.5625, 0.25, 0.5, 0.25, 0.375, 0.75, 0.4375, 0.75, 0.4375, 1.0, 0.375, 1.0, 0.4375, 0.75, 0.5, 0.75, 0.5, 1.0, 0.4375, 1.0, 0.5, 0.75, 0.5625, 0.75, 0.5625, 1.0, 0.5, 1.0])
me_cube_020.materials.append(mat_material)
me_cube_020.use_mirror_vertex_groups = False
me_cube_020.update()
me_cube_021 = bpy.data.meshes.new('Cube.021')
me_cube_021.from_pydata([(0.506, 1.289, 1.49), (0.3854, 1.007, -1.027), (0.506, -0.7112, 1.49), (0.3854, -0.9934, -1.027), (-1.494, 1.289, 1.49), (-1.615, 1.007, -1.027), (-1.494, -0.7112, 1.49), (-1.615, -0.9934, -1.027), (0.6308, 0.9413, 0.7494), (0.3477, 0.402, 0.07446), (0.9572, 0.686, -0.4718), (-1.043, -1.314, -0.4718), (-1.652, -1.598, 0.07446), (-1.369, -1.059, 0.7494), (0.6308, -1.059, 0.7494), (0.3477, -1.598, 0.07446), (0.9572, -1.314, -0.4718), (-1.369, 0.9413, 0.7494), (-1.652, 0.402, 0.07446), (-1.043, 0.686, -0.4718)], [], [(0, 4, 6, 2), (14, 2, 6, 13), (13, 6, 4, 17), (5, 1, 3, 7), (8, 0, 2, 14), (17, 4, 0, 8), (5, 19, 10, 1), (19, 18, 9, 10), (18, 17, 8, 9), (1, 10, 16, 3), (10, 9, 15, 16), (9, 8, 14, 15), (7, 11, 19, 5), (11, 12, 18, 19), (12, 13, 17, 18), (3, 16, 11, 7), (16, 15, 12, 11), (15, 14, 13, 12)])
_uv = me_cube_021.uv_layers.new(name='UVMap')
_uv.uv.foreach_set('vector', [0.625, 0.5, 0.875, 0.5, 0.875, 0.75, 0.625, 0.75, 0.5625, 0.75, 0.625, 0.75, 0.625, 1.0, 0.5625, 1.0, 0.5625, 0.0, 0.625, 0.0, 0.625, 0.25, 0.5625, 0.25, 0.125, 0.5, 0.375, 0.5, 0.375, 0.75, 0.125, 0.75, 0.5625, 0.5, 0.625, 0.5, 0.625, 0.75, 0.5625, 0.75, 0.5625, 0.25, 0.625, 0.25, 0.625, 0.5, 0.5625, 0.5, 0.375, 0.25, 0.4375, 0.25, 0.4375, 0.5, 0.375, 0.5, 0.4375, 0.25, 0.5, 0.25, 0.5, 0.5, 0.4375, 0.5, 0.5, 0.25, 0.5625, 0.25, 0.5625, 0.5, 0.5, 0.5, 0.375, 0.5, 0.4375, 0.5, 0.4375, 0.75, 0.375, 0.75, 0.4375, 0.5, 0.5, 0.5, 0.5, 0.75, 0.4375, 0.75, 0.5, 0.5, 0.5625, 0.5, 0.5625, 0.75, 0.5, 0.75, 0.375, 0.0, 0.4375, 0.0, 0.4375, 0.25, 0.375, 0.25, 0.4375, 0.0, 0.5, 0.0, 0.5, 0.25, 0.4375, 0.25, 0.5, 0.0, 0.5625, 0.0, 0.5625, 0.25, 0.5, 0.25, 0.375, 0.75, 0.4375, 0.75, 0.4375, 1.0, 0.375, 1.0, 0.4375, 0.75, 0.5, 0.75, 0.5, 1.0, 0.4375, 1.0, 0.5, 0.75, 0.5625, 0.75, 0.5625, 1.0, 0.5, 1.0])
me_cube_021.materials.append(mat_material)
me_cube_021.use_mirror_vertex_groups = False
me_cube_021.update()
me_cube_022 = bpy.data.meshes.new('Cube.022')
me_cube_022.from_pydata([(0.5752, 0.704, 1.576), (1.191, 1.082, -1.278), (0.5752, -1.296, 1.576), (1.191, -0.918, -1.278), (-1.425, 0.704, 1.576), (-0.8087, 1.082, -1.278), (-1.425, -1.296, 1.576), (-0.8087, -0.918, -1.278), (0.609, 0.6368, 0.7794), (1.359, 0.5071, -0.2431), (1.148, 0.8845, -1.039), (-0.8523, -1.115, -1.039), (-0.6409, -1.493, -0.2431), (-1.391, -1.363, 0.7794), (0.609, -1.363, 0.7794), (1.359, -1.493, -0.2431), (1.148, -1.115, -1.039), (-1.391, 0.6368, 0.7794), (-0.6409, 0.5071, -0.2431), (-0.8523, 0.8845, -1.039)], [], [(0, 4, 6, 2), (14, 2, 6, 13), (13, 6, 4, 17), (5, 1, 3, 7), (8, 0, 2, 14), (17, 4, 0, 8), (5, 19, 10, 1), (19, 18, 9, 10), (18, 17, 8, 9), (1, 10, 16, 3), (10, 9, 15, 16), (9, 8, 14, 15), (7, 11, 19, 5), (11, 12, 18, 19), (12, 13, 17, 18), (3, 16, 11, 7), (16, 15, 12, 11), (15, 14, 13, 12)])
_uv = me_cube_022.uv_layers.new(name='UVMap')
_uv.uv.foreach_set('vector', [0.625, 0.5, 0.875, 0.5, 0.875, 0.75, 0.625, 0.75, 0.5625, 0.75, 0.625, 0.75, 0.625, 1.0, 0.5625, 1.0, 0.5625, 0.0, 0.625, 0.0, 0.625, 0.25, 0.5625, 0.25, 0.125, 0.5, 0.375, 0.5, 0.375, 0.75, 0.125, 0.75, 0.5625, 0.5, 0.625, 0.5, 0.625, 0.75, 0.5625, 0.75, 0.5625, 0.25, 0.625, 0.25, 0.625, 0.5, 0.5625, 0.5, 0.375, 0.25, 0.4375, 0.25, 0.4375, 0.5, 0.375, 0.5, 0.4375, 0.25, 0.5, 0.25, 0.5, 0.5, 0.4375, 0.5, 0.5, 0.25, 0.5625, 0.25, 0.5625, 0.5, 0.5, 0.5, 0.375, 0.5, 0.4375, 0.5, 0.4375, 0.75, 0.375, 0.75, 0.4375, 0.5, 0.5, 0.5, 0.5, 0.75, 0.4375, 0.75, 0.5, 0.5, 0.5625, 0.5, 0.5625, 0.75, 0.5, 0.75, 0.375, 0.0, 0.4375, 0.0, 0.4375, 0.25, 0.375, 0.25, 0.4375, 0.0, 0.5, 0.0, 0.5, 0.25, 0.4375, 0.25, 0.5, 0.0, 0.5625, 0.0, 0.5625, 0.25, 0.5, 0.25, 0.375, 0.75, 0.4375, 0.75, 0.4375, 1.0, 0.375, 1.0, 0.4375, 0.75, 0.5, 0.75, 0.5, 1.0, 0.4375, 1.0, 0.5, 0.75, 0.5625, 0.75, 0.5625, 1.0, 0.5, 1.0])
me_cube_022.materials.append(mat_material)
me_cube_022.use_mirror_vertex_groups = False
me_cube_022.update()
me_cube_024 = bpy.data.meshes.new('Cube.024')
me_cube_024.from_pydata([(0.5752, 0.704, 1.576), (1.191, 1.082, -1.278), (0.5752, -1.296, 1.576), (1.191, -0.918, -1.278), (-1.425, 0.704, 1.576), (-0.8087, 1.082, -1.278), (-1.425, -1.296, 1.576), (-0.8087, -0.918, -1.278), (0.609, 0.6368, 0.7794), (1.359, 0.5071, -0.2431), (1.148, 0.8845, -1.039), (-0.8523, -1.115, -1.039), (-0.6409, -1.493, -0.2431), (-1.391, -1.363, 0.7794), (0.609, -1.363, 0.7794), (1.359, -1.493, -0.2431), (1.148, -1.115, -1.039), (-1.391, 0.6368, 0.7794), (-0.6409, 0.5071, -0.2431), (-0.8523, 0.8845, -1.039)], [], [(0, 4, 6, 2), (14, 2, 6, 13), (13, 6, 4, 17), (5, 1, 3, 7), (8, 0, 2, 14), (17, 4, 0, 8), (5, 19, 10, 1), (19, 18, 9, 10), (18, 17, 8, 9), (1, 10, 16, 3), (10, 9, 15, 16), (9, 8, 14, 15), (7, 11, 19, 5), (11, 12, 18, 19), (12, 13, 17, 18), (3, 16, 11, 7), (16, 15, 12, 11), (15, 14, 13, 12)])
_uv = me_cube_024.uv_layers.new(name='UVMap')
_uv.uv.foreach_set('vector', [0.625, 0.5, 0.875, 0.5, 0.875, 0.75, 0.625, 0.75, 0.5625, 0.75, 0.625, 0.75, 0.625, 1.0, 0.5625, 1.0, 0.5625, 0.0, 0.625, 0.0, 0.625, 0.25, 0.5625, 0.25, 0.125, 0.5, 0.375, 0.5, 0.375, 0.75, 0.125, 0.75, 0.5625, 0.5, 0.625, 0.5, 0.625, 0.75, 0.5625, 0.75, 0.5625, 0.25, 0.625, 0.25, 0.625, 0.5, 0.5625, 0.5, 0.375, 0.25, 0.4375, 0.25, 0.4375, 0.5, 0.375, 0.5, 0.4375, 0.25, 0.5, 0.25, 0.5, 0.5, 0.4375, 0.5, 0.5, 0.25, 0.5625, 0.25, 0.5625, 0.5, 0.5, 0.5, 0.375, 0.5, 0.4375, 0.5, 0.4375, 0.75, 0.375, 0.75, 0.4375, 0.5, 0.5, 0.5, 0.5, 0.75, 0.4375, 0.75, 0.5, 0.5, 0.5625, 0.5, 0.5625, 0.75, 0.5, 0.75, 0.375, 0.0, 0.4375, 0.0, 0.4375, 0.25, 0.375, 0.25, 0.4375, 0.0, 0.5, 0.0, 0.5, 0.25, 0.4375, 0.25, 0.5, 0.0, 0.5625, 0.0, 0.5625, 0.25, 0.5, 0.25, 0.375, 0.75, 0.4375, 0.75, 0.4375, 1.0, 0.375, 1.0, 0.4375, 0.75, 0.5, 0.75, 0.5, 1.0, 0.4375, 1.0, 0.5, 0.75, 0.5625, 0.75, 0.5625, 1.0, 0.5, 1.0])
me_cube_024.materials.append(mat_material)
me_cube_024.use_mirror_vertex_groups = False
me_cube_024.update()
me_cube_025 = bpy.data.meshes.new('Cube.025')
me_cube_025.from_pydata([(0.5752, 0.704, 1.576), (1.191, 1.082, -1.278), (0.5752, -1.296, 1.576), (1.191, -0.918, -1.278), (-1.425, 0.704, 1.576), (-0.8087, 1.082, -1.278), (-1.425, -1.296, 1.576), (-0.8087, -0.918, -1.278), (0.609, 0.6368, 0.7794), (1.359, 0.5071, -0.2431), (1.148, 0.8845, -1.039), (-0.8523, -1.115, -1.039), (-0.6409, -1.493, -0.2431), (-1.391, -1.363, 0.7794), (0.609, -1.363, 0.7794), (1.359, -1.493, -0.2431), (1.148, -1.115, -1.039), (-1.391, 0.6368, 0.7794), (-0.6409, 0.5071, -0.2431), (-0.8523, 0.8845, -1.039)], [], [(0, 4, 6, 2), (14, 2, 6, 13), (13, 6, 4, 17), (5, 1, 3, 7), (8, 0, 2, 14), (17, 4, 0, 8), (5, 19, 10, 1), (19, 18, 9, 10), (18, 17, 8, 9), (1, 10, 16, 3), (10, 9, 15, 16), (9, 8, 14, 15), (7, 11, 19, 5), (11, 12, 18, 19), (12, 13, 17, 18), (3, 16, 11, 7), (16, 15, 12, 11), (15, 14, 13, 12)])
_uv = me_cube_025.uv_layers.new(name='UVMap')
_uv.uv.foreach_set('vector', [0.625, 0.5, 0.875, 0.5, 0.875, 0.75, 0.625, 0.75, 0.5625, 0.75, 0.625, 0.75, 0.625, 1.0, 0.5625, 1.0, 0.5625, 0.0, 0.625, 0.0, 0.625, 0.25, 0.5625, 0.25, 0.125, 0.5, 0.375, 0.5, 0.375, 0.75, 0.125, 0.75, 0.5625, 0.5, 0.625, 0.5, 0.625, 0.75, 0.5625, 0.75, 0.5625, 0.25, 0.625, 0.25, 0.625, 0.5, 0.5625, 0.5, 0.375, 0.25, 0.4375, 0.25, 0.4375, 0.5, 0.375, 0.5, 0.4375, 0.25, 0.5, 0.25, 0.5, 0.5, 0.4375, 0.5, 0.5, 0.25, 0.5625, 0.25, 0.5625, 0.5, 0.5, 0.5, 0.375, 0.5, 0.4375, 0.5, 0.4375, 0.75, 0.375, 0.75, 0.4375, 0.5, 0.5, 0.5, 0.5, 0.75, 0.4375, 0.75, 0.5, 0.5, 0.5625, 0.5, 0.5625, 0.75, 0.5, 0.75, 0.375, 0.0, 0.4375, 0.0, 0.4375, 0.25, 0.375, 0.25, 0.4375, 0.0, 0.5, 0.0, 0.5, 0.25, 0.4375, 0.25, 0.5, 0.0, 0.5625, 0.0, 0.5625, 0.25, 0.5, 0.25, 0.375, 0.75, 0.4375, 0.75, 0.4375, 1.0, 0.375, 1.0, 0.4375, 0.75, 0.5, 0.75, 0.5, 1.0, 0.4375, 1.0, 0.5, 0.75, 0.5625, 0.75, 0.5625, 1.0, 0.5, 1.0])
me_cube_025.materials.append(mat_material)
me_cube_025.use_mirror_vertex_groups = False
me_cube_025.update()
me_plane = bpy.data.meshes.new('Plane')
me_plane.from_pydata([(-0.5901, -1.0, 0.0), (0.6088, -1.0, 0.0), (0.6157, -0.6486, 0.0), (0.5401, -0.391, 0.0), (0.5951, -0.02679, 0.0), (0.5951, 0.4885, 0.0), (0.6019, 0.8149, 0.0), (-0.1779, 0.8046, 0.0), (-0.4149, 0.4233, 0.0), (-0.6279, -0.02335, 0.0), (-0.5627, -0.3772, 0.0), (-0.6039, -0.7448, 0.0), (-0.5901, -0.9832, -1.556), (0.6088, -0.9832, -1.556), (0.6157, -0.6318, -1.556), (0.5401, -0.3742, -1.556), (0.5951, -0.01001, -1.556), (0.5951, 0.5053, -1.556), (0.6019, 0.8317, -1.556), (-0.1779, 0.8214, -1.556), (-0.4149, 0.4401, -1.556), (-0.6279, -0.00657, -1.556), (-0.5627, -0.3604, -1.556), (-0.6039, -0.728, -1.556), (-0.1661, -1.0, 0.0), (0.1708, -1.0, 0.0), (0.1718, -0.5204, 0.0), (0.1572, -0.4198, 0.0), (0.1153, -0.3853, 0.0), (0.02138, -0.3656, 0.0), (-0.08992, -0.3755, 0.0), (-0.1485, -0.4323, 0.0), (-0.1721, -0.5181, 0.0), (-0.1106, 0.4626, 0.0), (-0.03594, 0.5331, 0.0), (0.06913, 0.5394, 0.0), (0.1369, 0.5026, 0.0), (0.177, 0.4125, 0.0), (0.1592, 0.2941, 0.0), (0.05158, 0.2408, 0.0), (-0.06817, 0.2523, 0.0), (-0.1378, 0.3219, 0.0), (-0.1602, 0.4243, 0.0)], [], [(1, 2, 3, 4, 5, 37, 38, 39, 40, 41, 42, 8, 9, 10, 11, 0, 24, 32, 31, 30, 29, 28, 27, 26, 25), (13, 12, 23, 22, 21, 20, 19, 18, 17, 16, 15, 14), (8, 42, 33, 34, 35, 36, 37, 5, 6, 7)])
_uv = me_plane.uv_layers.new(name='UVMap')
_uv.uv.foreach_set('vector', [0.8044, 0.0, 0.8078, 0.1757, 0.77, 0.3045, 0.7975, 0.4866, 0.7975, 0.7443, 0.5885, 0.7063, 0.5796, 0.647, 0.5258, 0.6204, 0.4659, 0.6261, 0.4311, 0.6609, 0.4199, 0.7121, 0.2925, 0.7116, 0.186, 0.4883, 0.2187, 0.3114, 0.1981, 0.1276, 0.2049, 0.0, 0.417, 0.0, 0.414, 0.241, 0.4258, 0.2839, 0.455, 0.3123, 0.5107, 0.3172, 0.5576, 0.3074, 0.5786, 0.2901, 0.5859, 0.2398, 0.5854, 0.0, 0.8044, 0.0, 0.2049, 0.0, 0.1981, 0.1276, 0.2187, 0.3114, 0.186, 0.4883, 0.2925, 0.7116, 0.411, 0.9023, 0.801, 0.9075, 0.7975, 0.7443, 0.7975, 0.4866, 0.77, 0.3045, 0.8078, 0.1757, 0.2925, 0.7116, 0.4199, 0.7121, 0.4447, 0.7313, 0.482, 0.7665, 0.5346, 0.7697, 0.5685, 0.7513, 0.5885, 0.7063, 0.7975, 0.7443, 0.801, 0.9075, 0.411, 0.9023])
me_plane.materials.append(mat_material_002)
me_plane.update()
me_plane_001 = bpy.data.meshes.new('Plane.001')
me_plane_001.from_pydata([(-1.0, -1.0, 0.0), (1.0, -1.0, 0.0), (-1.0, 1.0, 0.0), (1.0, 1.0, 0.0)], [], [(0, 1, 3, 2)])
_uv = me_plane_001.uv_layers.new(name='UVMap')
_uv.uv.foreach_set('vector', [0.0, 0.0, 1.0, 0.0, 1.0, 1.0, 0.0, 1.0])
me_plane_001.materials.append(mat_material_002)
me_plane_001.update()
me_plane_002 = bpy.data.meshes.new('Plane.002')
me_plane_002.from_pydata([(-1.0, -1.0, 0.0), (1.0, -1.0, 0.0), (-1.0, 1.0, 0.0), (1.0, 1.0, 0.0), (-1.0, 0.3446, 0.0), (-1.0, -0.3221, 0.0), (1.0, -0.3221, 0.0), (1.0, 0.3446, 0.0)], [], [(4, 7, 3, 2), (0, 1, 6, 5), (5, 6, 7, 4)])
_uv = me_plane_002.uv_layers.new(name='UVMap')
_uv.uv.foreach_set('vector', [0.0, 0.6723, 1.0, 0.6723, 1.0, 1.0, 0.0, 1.0, 0.0, 0.0, 1.0, 0.0, 1.0, 0.339, 0.0, 0.339, 0.0, 0.339, 1.0, 0.339, 1.0, 0.6723, 0.0, 0.6723])
me_plane_002.materials.append(mat_material_003)
me_plane_002.update()
me_plane_003 = bpy.data.meshes.new('Plane.003')
me_plane_003.from_pydata([(-1.0, -1.0, 0.0), (1.0, -1.0, 0.0), (-1.0, 1.0, 0.0), (1.0, 1.0, 0.0), (-0.3872, -0.1671, 0.0), (-0.3853, 0.1889, 0.0), (0.2436, 0.1876, 0.0), (0.4188, 0.1564, 0.0), (0.4834, 0.09903, 0.0), (0.5207, 0.005737, 0.0), (0.494, -0.07979, 0.0), (0.3945, -0.1217, 0.0), (0.2551, -0.1597, 0.0)], [], [(0, 4, 12, 11, 10, 9, 3, 1), (5, 4, 0, 2, 3, 9, 8, 7, 6)])
_uv = me_plane_003.uv_layers.new(name='UVMap')
_uv.uv.foreach_set('vector', [0.0, 0.0, 0.3064, 0.4164, 0.6275, 0.4202, 0.6973, 0.4392, 0.747, 0.4601, 0.7603, 0.5029, 1.0, 1.0, 1.0, 0.0, 0.3074, 0.5945, 0.3064, 0.4164, 0.0, 0.0, 0.0, 1.0, 1.0, 1.0, 0.7603, 0.5029, 0.7417, 0.5495, 0.7094, 0.5782, 0.6218, 0.5938])
me_plane_003.materials.append(mat_material_002)
me_plane_003.update()
me_plane_005 = bpy.data.meshes.new('Plane.005')
me_plane_005.from_pydata([(-1.0, -1.0, 0.0), (1.0, -1.0, 0.0), (-1.0, 1.0, 0.0), (1.0, 1.0, 0.0)], [], [(0, 2, 3, 1)])
_uv = me_plane_005.uv_layers.new(name='UVMap')
_uv.uv.foreach_set('vector', [0.0, 0.0, 0.0, 1.0, 1.0, 1.0, 1.0, 0.0])
me_plane_005.materials.append(mat_material_002)
me_plane_005.update()
me_plane_006 = bpy.data.meshes.new('Plane.006')
me_plane_006.from_pydata([(-1.0, -1.0, 0.0), (1.0, -1.0, 0.0), (-1.0, 1.0, 0.0), (1.0, 1.0, 0.0), (-1.0, 0.5, 0.0), (-1.0, 0.0, 0.0), (-1.0, -0.5, 0.0), (1.0, -0.5, 0.0), (1.0, 0.0, 0.0), (1.0, 0.5, 0.0)], [], [(4, 9, 3, 2), (0, 1, 7, 6), (6, 7, 8, 5), (5, 8, 9, 4)])
_uv = me_plane_006.uv_layers.new(name='UVMap')
_uv.uv.foreach_set('vector', [0.0, 0.75, 1.0, 0.75, 1.0, 1.0, 0.0, 1.0, 0.0, 0.0, 1.0, 0.0, 1.0, 0.25, 0.0, 0.25, 0.0, 0.25, 1.0, 0.25, 1.0, 0.5, 0.0, 0.5, 0.0, 0.5, 1.0, 0.5, 1.0, 0.75, 0.0, 0.75])
me_plane_006.materials.append(mat_material_003)
me_plane_006.update()
me_plane_007 = bpy.data.meshes.new('Plane.007')
me_plane_007.from_pydata([(-1.0, -1.0, 0.0), (1.0, -1.0, 0.0), (-1.0, 1.0, 0.0), (1.0, 1.0, 0.0)], [], [(0, 1, 3, 2)])
_uv = me_plane_007.uv_layers.new(name='UVMap')
_uv.uv.foreach_set('vector', [0.0, 0.0, 1.0, 0.0, 1.0, 1.0, 0.0, 1.0])
me_plane_007.materials.append(mat_material_003)
me_plane_007.update()
me_plane_008 = bpy.data.meshes.new('Plane.008')
me_plane_008.from_pydata([(-0.1661, -1.001, 0.08794), (0.1708, -1.001, 0.08794), (0.1718, -0.5213, 0.08794), (0.1572, -0.4208, 0.08794), (0.1153, -0.3862, 0.08794), (0.02138, -0.3665, 0.08794), (-0.08992, -0.3764, 0.08794), (-0.1485, -0.4332, 0.08794), (-0.1721, -0.519, 0.08794), (-0.1661, -1.001, 0.08794), (0.1708, -1.001, 0.08794), (0.1718, -0.5213, 0.08794), (0.1572, -0.4208, 0.08794), (0.1153, -0.3862, 0.08794), (0.02138, -0.3665, 0.08794), (-0.08992, -0.3764, 0.08794), (-0.1485, -0.4332, 0.08794), (-0.1721, -0.519, 0.08794), (-0.2315, -0.999, 0.08977), (0.233, -1.0, 0.08976), (0.2343, -0.5073, 0.08794), (0.2142, -0.3687, 0.08794), (0.1564, -0.3211, 0.08794), (0.02695, -0.2939, 0.08794), (-0.1265, -0.3076, 0.08794), (-0.2072, -0.3858, 0.08794), (-0.2397, -0.5041, 0.08794)], [], [(8, 7, 16, 17), (6, 5, 14, 15), (4, 3, 12, 13), (2, 1, 10, 11), (0, 8, 17, 9), (7, 6, 15, 16), (5, 4, 13, 14), (3, 2, 11, 12), (9, 17, 26, 18), (16, 15, 24, 25), (14, 13, 22, 23), (12, 11, 20, 21), (17, 16, 25, 26), (15, 14, 23, 24), (13, 12, 21, 22), (11, 10, 19, 20)])
_uv = me_plane_008.uv_layers.new(name='UVMap')
_uv.uv.foreach_set('vector', [0.0, 0.0, 0.0, 0.0, 0.0, 0.0, 0.0, 0.0, 0.0, 0.0, 0.0, 0.0, 0.0, 0.0, 0.0, 0.0, 0.0, 0.0, 0.0, 0.0, 0.0, 0.0, 0.0, 0.0, 0.0, 0.0, 0.0, 0.0, 0.0, 0.0, 0.0, 0.0, 0.0, 0.0, 0.0, 0.0, 0.0, 0.0, 0.0, 0.0, 0.0, 0.0, 0.0, 0.0, 0.0, 0.0, 0.0, 0.0, 0.0, 0.0, 0.0, 0.0, 0.0, 0.0, 0.0, 0.0, 0.0, 0.0, 0.0, 0.0, 0.0, 0.0, 0.0, 0.0, 0.0, 0.0, 0.0, 0.0, 0.0, 0.0, 0.0, 0.0, 0.0, 0.0, 0.0, 0.0, 0.0, 0.0, 0.0, 0.0, 0.0, 0.0, 0.0, 0.0, 0.0, 0.0, 0.0, 0.0, 0.0, 0.0, 0.0, 0.0, 0.0, 0.0, 0.0, 0.0, 0.0, 0.0, 0.0, 0.0, 0.0, 0.0, 0.0, 0.0, 0.0, 0.0, 0.0, 0.0, 0.0, 0.0, 0.0, 0.0, 0.0, 0.0, 0.0, 0.0, 0.0, 0.0, 0.0, 0.0, 0.0, 0.0, 0.0, 0.0, 0.0, 0.0, 0.0, 0.0])
me_plane_008.materials.append(mat_material)
me_plane_008.update()
me_plane_009 = bpy.data.meshes.new('Plane.009')
me_plane_009.from_pydata([(-0.6279, -0.008191, -1.405), (-0.5627, -0.3621, -1.405), (-0.1106, 0.461, 0.1502), (-0.03594, 0.5314, 0.1502), (0.06913, 0.5378, 0.1502), (0.1369, 0.501, 0.1502), (0.177, 0.4109, 0.1502), (0.1592, 0.2924, 0.1502), (0.05158, 0.2391, 0.1502), (-0.06817, 0.2506, 0.1502), (-0.1378, 0.3202, 0.1502), (-0.1602, 0.4227, 0.1502), (-0.1546, 0.4848, 0.1502), (-0.05229, 0.5814, 0.1502), (0.09176, 0.5901, 0.1502), (0.1847, 0.5396, 0.1502), (0.2397, 0.4162, 0.1502), (0.2153, 0.2538, 0.1502), (0.0677, 0.1807, 0.1502), (-0.09646, 0.1965, 0.1502), (-0.1919, 0.2919, 0.1502), (-0.2226, 0.4323, 0.1502)], [(0, 1)], [(3, 4, 14, 13), (10, 11, 21, 20), (7, 8, 18, 17), (4, 5, 15, 14), (11, 2, 12, 21), (8, 9, 19, 18), (5, 6, 16, 15), (2, 3, 13, 12), (9, 10, 20, 19), (6, 7, 17, 16)])
_uv = me_plane_009.uv_layers.new(name='UVMap')
_uv.uv.foreach_set('vector', [0.0, 0.0, 0.0, 0.0, 0.0, 0.0, 0.0, 0.0, 0.0, 0.0, 0.0, 0.0, 0.0, 0.0, 0.0, 0.0, 0.0, 0.0, 0.0, 0.0, 0.0, 0.0, 0.0, 0.0, 0.0, 0.0, 0.0, 0.0, 0.0, 0.0, 0.0, 0.0, 0.0, 0.0, 0.0, 0.0, 0.0, 0.0, 0.0, 0.0, 0.0, 0.0, 0.0, 0.0, 0.0, 0.0, 0.0, 0.0, 0.0, 0.0, 0.0, 0.0, 0.0, 0.0, 0.0, 0.0, 0.0, 0.0, 0.0, 0.0, 0.0, 0.0, 0.0, 0.0, 0.0, 0.0, 0.0, 0.0, 0.0, 0.0, 0.0, 0.0, 0.0, 0.0, 0.0, 0.0, 0.0, 0.0, 0.0, 0.0])
me_plane_009.materials.append(mat_material)
me_plane_009.update()
me_plane_010 = bpy.data.meshes.new('Plane.010')
me_plane_010.from_pydata([(-0.3891, -0.1671, -0.7241), (-0.3871, 0.1889, -0.7241), (0.2418, 0.1876, -0.7241), (0.417, 0.1564, -0.7241), (0.4816, 0.09903, -0.7241), (0.5189, 0.005737, -0.7241), (0.4921, -0.07979, -0.7241), (0.3927, -0.1217, -0.7241), (0.2533, -0.1597, -0.7241), (-0.3891, -0.1671, -0.7241), (-0.3871, 0.1889, -0.7241), (0.2418, 0.1876, -0.7241), (0.417, 0.1564, -0.7241), (0.4816, 0.09903, -0.7241), (0.5189, 0.005737, -0.7241), (0.4921, -0.07979, -0.7241), (0.3927, -0.1217, -0.7241), (0.2533, -0.1597, -0.7241), (-0.5167, -0.2044, -0.7241), (-0.5143, 0.2257, -0.7241), (0.2453, 0.2241, -0.7241), (0.457, 0.1864, -0.7241), (0.5351, 0.1171, -0.7241), (0.5801, 0.004401, -0.7241), (0.5478, -0.09892, -0.7241), (0.4277, -0.1495, -0.7241), (0.2593, -0.1954, -0.7241)], [], [(1, 2, 11, 10), (8, 0, 9, 17), (5, 6, 15, 14), (2, 3, 12, 11), (6, 7, 16, 15), (3, 4, 13, 12), (0, 1, 10, 9), (7, 8, 17, 16), (4, 5, 14, 13), (15, 16, 25, 24), (12, 13, 22, 21), (9, 10, 19, 18), (16, 17, 26, 25), (13, 14, 23, 22), (10, 11, 20, 19), (17, 9, 18, 26), (14, 15, 24, 23), (11, 12, 21, 20)])
_uv = me_plane_010.uv_layers.new(name='UVMap')
_uv.uv.foreach_set('vector', [0.0, 0.0, 0.0, 0.0, 0.0, 0.0, 0.0, 0.0, 0.0, 0.0, 0.0, 0.0, 0.0, 0.0, 0.0, 0.0, 0.0, 0.0, 0.0, 0.0, 0.0, 0.0, 0.0, 0.0, 0.0, 0.0, 0.0, 0.0, 0.0, 0.0, 0.0, 0.0, 0.0, 0.0, 0.0, 0.0, 0.0, 0.0, 0.0, 0.0, 0.0, 0.0, 0.0, 0.0, 0.0, 0.0, 0.0, 0.0, 0.0, 0.0, 0.0, 0.0, 0.0, 0.0, 0.0, 0.0, 0.0, 0.0, 0.0, 0.0, 0.0, 0.0, 0.0, 0.0, 0.0, 0.0, 0.0, 0.0, 0.0, 0.0, 0.0, 0.0, 0.0, 0.0, 0.0, 0.0, 0.0, 0.0, 0.0, 0.0, 0.0, 0.0, 0.0, 0.0, 0.0, 0.0, 0.0, 0.0, 0.0, 0.0, 0.0, 0.0, 0.0, 0.0, 0.0, 0.0, 0.0, 0.0, 0.0, 0.0, 0.0, 0.0, 0.0, 0.0, 0.0, 0.0, 0.0, 0.0, 0.0, 0.0, 0.0, 0.0, 0.0, 0.0, 0.0, 0.0, 0.0, 0.0, 0.0, 0.0, 0.0, 0.0, 0.0, 0.0, 0.0, 0.0, 0.0, 0.0, 0.0, 0.0, 0.0, 0.0, 0.0, 0.0, 0.0, 0.0, 0.0, 0.0, 0.0, 0.0, 0.0, 0.0, 0.0, 0.0])
me_plane_010.materials.append(mat_material)
me_plane_010.update()
me_cube_004 = bpy.data.meshes.new('Cube.004')
me_cube_004.from_pydata([(0.5752, 0.704, 1.576), (1.191, 1.082, -1.278), (0.5752, -1.296, 1.576), (1.191, -0.918, -1.278), (-1.425, 0.704, 1.576), (-0.8087, 1.082, -1.278), (-1.425, -1.296, 1.576), (-0.8087, -0.918, -1.278), (0.609, 0.6368, 0.7794), (1.359, 0.5071, -0.2431), (1.148, 0.8845, -1.039), (-0.8523, -1.115, -1.039), (-0.6409, -1.493, -0.2431), (-1.391, -1.363, 0.7794), (0.609, -1.363, 0.7794), (1.359, -1.493, -0.2431), (1.148, -1.115, -1.039), (-1.391, 0.6368, 0.7794), (-0.6409, 0.5071, -0.2431), (-0.8523, 0.8845, -1.039)], [], [(0, 4, 6, 2), (14, 2, 6, 13), (13, 6, 4, 17), (5, 1, 3, 7), (8, 0, 2, 14), (17, 4, 0, 8), (5, 19, 10, 1), (19, 18, 9, 10), (18, 17, 8, 9), (1, 10, 16, 3), (10, 9, 15, 16), (9, 8, 14, 15), (7, 11, 19, 5), (11, 12, 18, 19), (12, 13, 17, 18), (3, 16, 11, 7), (16, 15, 12, 11), (15, 14, 13, 12)])
_uv = me_cube_004.uv_layers.new(name='UVMap')
_uv.uv.foreach_set('vector', [0.625, 0.5, 0.875, 0.5, 0.875, 0.75, 0.625, 0.75, 0.5625, 0.75, 0.625, 0.75, 0.625, 1.0, 0.5625, 1.0, 0.5625, 0.0, 0.625, 0.0, 0.625, 0.25, 0.5625, 0.25, 0.125, 0.5, 0.375, 0.5, 0.375, 0.75, 0.125, 0.75, 0.5625, 0.5, 0.625, 0.5, 0.625, 0.75, 0.5625, 0.75, 0.5625, 0.25, 0.625, 0.25, 0.625, 0.5, 0.5625, 0.5, 0.375, 0.25, 0.4375, 0.25, 0.4375, 0.5, 0.375, 0.5, 0.4375, 0.25, 0.5, 0.25, 0.5, 0.5, 0.4375, 0.5, 0.5, 0.25, 0.5625, 0.25, 0.5625, 0.5, 0.5, 0.5, 0.375, 0.5, 0.4375, 0.5, 0.4375, 0.75, 0.375, 0.75, 0.4375, 0.5, 0.5, 0.5, 0.5, 0.75, 0.4375, 0.75, 0.5, 0.5, 0.5625, 0.5, 0.5625, 0.75, 0.5, 0.75, 0.375, 0.0, 0.4375, 0.0, 0.4375, 0.25, 0.375, 0.25, 0.4375, 0.0, 0.5, 0.0, 0.5, 0.25, 0.4375, 0.25, 0.5, 0.0, 0.5625, 0.0, 0.5625, 0.25, 0.5, 0.25, 0.375, 0.75, 0.4375, 0.75, 0.4375, 1.0, 0.375, 1.0, 0.4375, 0.75, 0.5, 0.75, 0.5, 1.0, 0.4375, 1.0, 0.5, 0.75, 0.5625, 0.75, 0.5625, 1.0, 0.5, 1.0])
me_cube_004.materials.append(mat_material)
me_cube_004.use_mirror_vertex_groups = False
me_cube_004.update()
me_cube_005 = bpy.data.meshes.new('Cube.005')
me_cube_005.from_pydata([(0.5752, 0.704, 1.576), (1.191, 1.082, -1.278), (0.5752, -1.296, 1.576), (1.191, -0.918, -1.278), (-1.425, 0.704, 1.576), (-0.8087, 1.082, -1.278), (-1.425, -1.296, 1.576), (-0.8087, -0.918, -1.278), (0.609, 0.6368, 0.7794), (1.359, 0.5071, -0.2431), (1.148, 0.8845, -1.039), (-0.8523, -1.115, -1.039), (-0.6409, -1.493, -0.2431), (-1.391, -1.363, 0.7794), (0.609, -1.363, 0.7794), (1.359, -1.493, -0.2431), (1.148, -1.115, -1.039), (-1.391, 0.6368, 0.7794), (-0.6409, 0.5071, -0.2431), (-0.8523, 0.8845, -1.039)], [], [(0, 4, 6, 2), (14, 2, 6, 13), (13, 6, 4, 17), (5, 1, 3, 7), (8, 0, 2, 14), (17, 4, 0, 8), (5, 19, 10, 1), (19, 18, 9, 10), (18, 17, 8, 9), (1, 10, 16, 3), (10, 9, 15, 16), (9, 8, 14, 15), (7, 11, 19, 5), (11, 12, 18, 19), (12, 13, 17, 18), (3, 16, 11, 7), (16, 15, 12, 11), (15, 14, 13, 12)])
_uv = me_cube_005.uv_layers.new(name='UVMap')
_uv.uv.foreach_set('vector', [0.625, 0.5, 0.875, 0.5, 0.875, 0.75, 0.625, 0.75, 0.5625, 0.75, 0.625, 0.75, 0.625, 1.0, 0.5625, 1.0, 0.5625, 0.0, 0.625, 0.0, 0.625, 0.25, 0.5625, 0.25, 0.125, 0.5, 0.375, 0.5, 0.375, 0.75, 0.125, 0.75, 0.5625, 0.5, 0.625, 0.5, 0.625, 0.75, 0.5625, 0.75, 0.5625, 0.25, 0.625, 0.25, 0.625, 0.5, 0.5625, 0.5, 0.375, 0.25, 0.4375, 0.25, 0.4375, 0.5, 0.375, 0.5, 0.4375, 0.25, 0.5, 0.25, 0.5, 0.5, 0.4375, 0.5, 0.5, 0.25, 0.5625, 0.25, 0.5625, 0.5, 0.5, 0.5, 0.375, 0.5, 0.4375, 0.5, 0.4375, 0.75, 0.375, 0.75, 0.4375, 0.5, 0.5, 0.5, 0.5, 0.75, 0.4375, 0.75, 0.5, 0.5, 0.5625, 0.5, 0.5625, 0.75, 0.5, 0.75, 0.375, 0.0, 0.4375, 0.0, 0.4375, 0.25, 0.375, 0.25, 0.4375, 0.0, 0.5, 0.0, 0.5, 0.25, 0.4375, 0.25, 0.5, 0.0, 0.5625, 0.0, 0.5625, 0.25, 0.5, 0.25, 0.375, 0.75, 0.4375, 0.75, 0.4375, 1.0, 0.375, 1.0, 0.4375, 0.75, 0.5, 0.75, 0.5, 1.0, 0.4375, 1.0, 0.5, 0.75, 0.5625, 0.75, 0.5625, 1.0, 0.5, 1.0])
me_cube_005.materials.append(mat_material)
me_cube_005.use_mirror_vertex_groups = False
me_cube_005.update()
me_cylinder_001 = bpy.data.meshes.new('Cylinder.001')
me_cylinder_001.from_pydata([(0.0, 1.0, -1.0), (0.0, 1.0, 1.0), (0.5, 0.866, -1.0), (0.5, 0.866, 1.0), (0.866, 0.5, -1.0), (0.866, 0.5, 1.0), (1.0, 0.0, -1.0), (1.0, 0.0, 1.0), (0.866, -0.5, -1.0), (0.866, -0.5, 1.0), (0.5, -0.866, -1.0), (0.5, -0.866, 1.0), (0.0, -1.0, -1.0), (0.0, -1.0, 1.0), (-0.5, -0.866, -1.0), (-0.5, -0.866, 1.0), (-0.866, -0.5, -1.0), (-0.866, -0.5, 1.0), (-1.0, 0.0, -1.0), (-1.0, 0.0, 1.0), (-0.866, 0.5, -1.0), (-0.866, 0.5, 1.0), (-0.5, 0.866, -1.0), (-0.5, 0.866, 1.0), (-0.006399, -0.67, -1.0), (-0.3815, -0.5491, -1.0), (-0.6188, -0.3878, -1.0), (-0.7349, 0.01317, -1.0), (-0.6015, 0.4394, -1.0), (-0.3722, 0.6327, -1.0), (0.03904, 0.7133, -1.0), (0.4893, 0.5841, -1.0), (0.6922, 0.3339, -1.0), (0.8026, 0.02058, -1.0), (0.6353, -0.437, -1.0), (0.2806, -0.6291, -1.0)], [], [(0, 1, 3, 2), (2, 3, 5, 4), (4, 5, 7, 6), (6, 7, 9, 8), (8, 9, 11, 10), (10, 11, 13, 12), (12, 13, 15, 14), (14, 15, 17, 16), (16, 17, 19, 18), (18, 19, 21, 20), (3, 1, 23, 21, 19, 17, 15, 13, 11, 9, 7, 5), (20, 21, 23, 22), (22, 23, 1, 0), (0, 2, 4, 6, 33, 32, 31, 30, 29, 28, 27, 18, 20, 22), (18, 27, 26, 25, 24, 35, 34, 33, 6, 8, 10, 12, 14, 16)])
_uv = me_cylinder_001.uv_layers.new(name='UVMap')
_uv.uv.foreach_set('vector', [1.0, 0.5, 1.0, 1.0, 0.9167, 1.0, 0.9167, 0.5, 0.9167, 0.5, 0.9167, 1.0, 0.8333, 1.0, 0.8333, 0.5, 0.8333, 0.5, 0.8333, 1.0, 0.75, 1.0, 0.75, 0.5, 0.75, 0.5, 0.75, 1.0, 0.6667, 1.0, 0.6667, 0.5, 0.6667, 0.5, 0.6667, 1.0, 0.5833, 1.0, 0.5833, 0.5, 0.5833, 0.5, 0.5833, 1.0, 0.5, 1.0, 0.5, 0.5, 0.5, 0.5, 0.5, 1.0, 0.4167, 1.0, 0.4167, 0.5, 0.4167, 0.5, 0.4167, 1.0, 0.3333, 1.0, 0.3333, 0.5, 0.3333, 0.5, 0.3333, 1.0, 0.25, 1.0, 0.25, 0.5, 0.25, 0.5, 0.25, 1.0, 0.1667, 1.0, 0.1667, 0.5, 0.37, 0.4578, 0.25, 0.49, 0.13, 0.4578, 0.04215, 0.37, 0.01, 0.25, 0.04215, 0.13, 0.13, 0.04215, 0.25, 0.01, 0.37, 0.04215, 0.4578, 0.13, 0.49, 0.25, 0.4578, 0.37, 0.1667, 0.5, 0.1667, 1.0, 0.08333, 1.0, 0.08333, 0.5, 0.08333, 0.5, 0.08333, 1.0, 7.451e-08, 1.0, 7.451e-08, 0.5, 0.75, 0.49, 0.87, 0.4578, 0.9578, 0.37, 0.99, 0.25, 0.9426, 0.2549, 0.9161, 0.3301, 0.8674, 0.3902, 0.7594, 0.4212, 0.6607, 0.4018, 0.6056, 0.3555, 0.5736, 0.2532, 0.51, 0.25, 0.5422, 0.37, 0.63, 0.4578, 0.51, 0.25, 0.5736, 0.2532, 0.6015, 0.1569, 0.6584, 0.1182, 0.7485, 0.08921, 0.8173, 0.09902, 0.9025, 0.1451, 0.9426, 0.2549, 0.99, 0.25, 0.9578, 0.13, 0.87, 0.04215, 0.75, 0.01, 0.63, 0.04215, 0.5422, 0.13])
me_cylinder_001.materials.append(mat_material)
me_cylinder_001.update()
me_cylinder_003 = bpy.data.meshes.new('Cylinder.003')
me_cylinder_003.from_pydata([(0.0, 1.0, -1.0), (0.0, 1.0, 1.0), (0.5, 0.866, -1.0), (0.5, 0.866, 1.0), (0.866, 0.5, -1.0), (0.866, 0.5, 1.0), (1.0, 0.0, -1.0), (1.0, 0.0, 1.0), (0.866, -0.5, -1.0), (0.866, -0.5, 1.0), (0.5, -0.866, -1.0), (0.5, -0.866, 1.0), (0.0, -1.0, -1.0), (0.0, -1.0, 1.0), (-0.5, -0.866, -1.0), (-0.5, -0.866, 1.0), (-0.866, -0.5, -1.0), (-0.866, -0.5, 1.0), (-1.0, 0.0, -1.0), (-1.0, 0.0, 1.0), (-0.866, 0.5, -1.0), (-0.866, 0.5, 1.0), (-0.5, 0.866, -1.0), (-0.5, 0.866, 1.0), (0.2952, -0.4765, -1.0), (0.5262, -0.2495, -1.0), (0.5986, 0.08824, -1.0), (0.476, 0.4952, -1.0), (0.1034, 0.6953, -1.0), (-0.3301, 0.5708, -1.0), (-0.5473, 0.301, -1.0), (-0.6592, -0.0852, -1.0), (-0.5659, -0.4434, -1.0), (-0.2941, -0.632, -1.0)], [], [(0, 1, 3, 2), (2, 3, 5, 4), (4, 5, 7, 6), (6, 7, 9, 8), (8, 9, 11, 10), (10, 11, 13, 12), (12, 13, 15, 14), (14, 15, 17, 16), (16, 17, 19, 18), (18, 19, 21, 20), (3, 1, 23, 21, 19, 17, 15, 13, 11, 9, 7, 5), (20, 21, 23, 22), (22, 23, 1, 0), (0, 2, 4, 6, 26, 27, 28, 29, 30, 31, 18, 20, 22), (18, 31, 32, 33, 24, 25, 26, 6, 8, 10, 12, 14, 16)])
_uv = me_cylinder_003.uv_layers.new(name='UVMap')
_uv.uv.foreach_set('vector', [1.0, 0.5, 1.0, 1.0, 0.9167, 1.0, 0.9167, 0.5, 0.9167, 0.5, 0.9167, 1.0, 0.8333, 1.0, 0.8333, 0.5, 0.8333, 0.5, 0.8333, 1.0, 0.75, 1.0, 0.75, 0.5, 0.75, 0.5, 0.75, 1.0, 0.6667, 1.0, 0.6667, 0.5, 0.6667, 0.5, 0.6667, 1.0, 0.5833, 1.0, 0.5833, 0.5, 0.5833, 0.5, 0.5833, 1.0, 0.5, 1.0, 0.5, 0.5, 0.5, 0.5, 0.5, 1.0, 0.4167, 1.0, 0.4167, 0.5, 0.4167, 0.5, 0.4167, 1.0, 0.3333, 1.0, 0.3333, 0.5, 0.3333, 0.5, 0.3333, 1.0, 0.25, 1.0, 0.25, 0.5, 0.25, 0.5, 0.25, 1.0, 0.1667, 1.0, 0.1667, 0.5, 0.37, 0.4578, 0.25, 0.49, 0.13, 0.4578, 0.04215, 0.37, 0.01, 0.25, 0.04215, 0.13, 0.13, 0.04215, 0.25, 0.01, 0.37, 0.04215, 0.4578, 0.13, 0.49, 0.25, 0.4578, 0.37, 0.1667, 0.5, 0.1667, 1.0, 0.08333, 1.0, 0.08333, 0.5, 0.08333, 0.5, 0.08333, 1.0, 7.451e-08, 1.0, 7.451e-08, 0.5, 0.75, 0.49, 0.87, 0.4578, 0.9578, 0.37, 0.99, 0.25, 0.8937, 0.2712, 0.8642, 0.3688, 0.7748, 0.4169, 0.6708, 0.387, 0.6186, 0.3222, 0.5918, 0.2296, 0.51, 0.25, 0.5422, 0.37, 0.63, 0.4578, 0.51, 0.25, 0.5918, 0.2296, 0.6142, 0.1436, 0.6794, 0.09832, 0.8208, 0.1356, 0.8763, 0.1901, 0.8937, 0.2712, 0.99, 0.25, 0.9578, 0.13, 0.87, 0.04215, 0.75, 0.01, 0.63, 0.04215, 0.5422, 0.13])
me_cylinder_003.materials.append(mat_material)
me_cylinder_003.update()
me_cylinder_004 = bpy.data.meshes.new('Cylinder.004')
me_cylinder_004.from_pydata([(0.0, 1.0, -1.0), (0.0, 1.0, 1.0), (0.5, 0.866, -1.0), (0.5, 0.866, 1.0), (0.866, 0.5, -1.0), (0.866, 0.5, 1.0), (1.0, 0.0, -1.0), (1.0, 0.0, 1.0), (0.866, -0.5, -1.0), (0.866, -0.5, 1.0), (0.5, -0.866, -1.0), (0.5, -0.866, 1.0), (0.0, -1.0, -1.0), (0.0, -1.0, 1.0), (-0.5, -0.866, -1.0), (-0.5, -0.866, 1.0), (-0.866, -0.5, -1.0), (-0.866, -0.5, 1.0), (-1.0, 0.0, -1.0), (-1.0, 0.0, 1.0), (-0.866, 0.5, -1.0), (-0.866, 0.5, 1.0), (-0.5, 0.866, -1.0), (-0.5, 0.866, 1.0), (0.009999, -0.7339, -1.0), (0.4099, -0.5515, -1.0), (0.6859, -0.0345, -1.0), (0.5219, 0.4398, -1.0), (0.1888, 0.6869, -1.0), (-0.34, 0.6694, -1.0), (-0.6223, 0.278, -1.0), (-0.6391, -0.08344, -1.0), (-0.5301, -0.4816, -1.0)], [], [(0, 1, 3, 2), (2, 3, 5, 4), (4, 5, 7, 6), (6, 7, 9, 8), (8, 9, 11, 10), (10, 11, 13, 12), (12, 13, 15, 14), (14, 15, 17, 16), (16, 17, 19, 18), (18, 19, 21, 20), (3, 1, 23, 21, 19, 17, 15, 13, 11, 9, 7, 5), (20, 21, 23, 22), (22, 23, 1, 0), (0, 2, 4, 6, 26, 27, 28, 29, 30, 31, 18, 20, 22), (18, 31, 32, 24, 25, 26, 6, 8, 10, 12, 14, 16)])
_uv = me_cylinder_004.uv_layers.new(name='UVMap')
_uv.uv.foreach_set('vector', [1.0, 0.5, 1.0, 1.0, 0.9167, 1.0, 0.9167, 0.5, 0.9167, 0.5, 0.9167, 1.0, 0.8333, 1.0, 0.8333, 0.5, 0.8333, 0.5, 0.8333, 1.0, 0.75, 1.0, 0.75, 0.5, 0.75, 0.5, 0.75, 1.0, 0.6667, 1.0, 0.6667, 0.5, 0.6667, 0.5, 0.6667, 1.0, 0.5833, 1.0, 0.5833, 0.5, 0.5833, 0.5, 0.5833, 1.0, 0.5, 1.0, 0.5, 0.5, 0.5, 0.5, 0.5, 1.0, 0.4167, 1.0, 0.4167, 0.5, 0.4167, 0.5, 0.4167, 1.0, 0.3333, 1.0, 0.3333, 0.5, 0.3333, 0.5, 0.3333, 1.0, 0.25, 1.0, 0.25, 0.5, 0.25, 0.5, 0.25, 1.0, 0.1667, 1.0, 0.1667, 0.5, 0.37, 0.4578, 0.25, 0.49, 0.13, 0.4578, 0.04215, 0.37, 0.01, 0.25, 0.04215, 0.13, 0.13, 0.04215, 0.25, 0.01, 0.37, 0.04215, 0.4578, 0.13, 0.49, 0.25, 0.4578, 0.37, 0.1667, 0.5, 0.1667, 1.0, 0.08333, 1.0, 0.08333, 0.5, 0.08333, 0.5, 0.08333, 1.0, 7.451e-08, 1.0, 7.451e-08, 0.5, 0.75, 0.49, 0.87, 0.4578, 0.9578, 0.37, 0.99, 0.25, 0.9146, 0.2417, 0.8753, 0.3556, 0.7953, 0.4149, 0.6684, 0.4107, 0.6007, 0.3167, 0.5966, 0.23, 0.51, 0.25, 0.5422, 0.37, 0.63, 0.4578, 0.51, 0.25, 0.5966, 0.23, 0.6228, 0.1344, 0.7524, 0.07387, 0.8484, 0.1176, 0.9146, 0.2417, 0.99, 0.25, 0.9578, 0.13, 0.87, 0.04215, 0.75, 0.01, 0.63, 0.04215, 0.5422, 0.13])
me_cylinder_004.materials.append(mat_material)
me_cylinder_004.update()
me_plane_011 = bpy.data.meshes.new('Plane.011')
me_plane_011.from_pydata([(-0.1661, -1.0, 0.0), (0.1708, -1.0, 0.0), (0.1718, -0.5204, 0.0), (0.1572, -0.4198, 0.0), (0.1153, -0.3853, 0.0), (0.02138, -0.3656, 0.0), (-0.08992, -0.3755, 0.0), (-0.1485, -0.4323, 0.0), (-0.1721, -0.5181, 0.0)], [], [(8, 0, 1, 2, 3, 4, 5, 6, 7)])
_uv = me_plane_011.uv_layers.new(name='UVMap')
_uv.uv.foreach_set('vector', [0.414, 0.241, 0.417, 0.0, 0.5854, 0.0, 0.5859, 0.2398, 0.5786, 0.2901, 0.5576, 0.3074, 0.5107, 0.3172, 0.455, 0.3123, 0.4258, 0.2839])
me_plane_011.materials.append(mat_material_001)
me_plane_011.update()
me_plane_012 = bpy.data.meshes.new('Plane.012')
me_plane_012.from_pydata([(-0.1106, 0.4626, 0.0), (-0.03594, 0.5331, 0.0), (0.06913, 0.5394, 0.0), (0.1369, 0.5026, 0.0), (0.177, 0.4125, 0.0), (0.1592, 0.2941, 0.0), (0.05158, 0.2408, 0.0), (-0.06817, 0.2523, 0.0), (-0.1378, 0.3219, 0.0), (-0.1602, 0.4243, 0.0)], [], [(0, 9, 8, 7, 6, 5, 4, 3, 2, 1)])
_uv = me_plane_012.uv_layers.new(name='UVMap')
_uv.uv.foreach_set('vector', [0.4447, 0.7313, 0.4199, 0.7121, 0.4311, 0.6609, 0.4659, 0.6261, 0.5258, 0.6204, 0.5796, 0.647, 0.5885, 0.7063, 0.5685, 0.7513, 0.5346, 0.7697, 0.482, 0.7665])
me_plane_012.materials.append(mat_material_001)
me_plane_012.update()
me_plane_013 = bpy.data.meshes.new('Plane.013')
me_plane_013.from_pydata([(-0.3872, -0.1671, 0.0), (-0.3853, 0.1889, 0.0), (0.2436, 0.1876, 0.0), (0.4188, 0.1564, 0.0), (0.4834, 0.09903, 0.0), (0.5207, 0.005737, 0.0), (0.494, -0.07979, 0.0), (0.3945, -0.1217, 0.0), (0.2551, -0.1597, 0.0)], [], [(0, 1, 2, 3, 4, 5, 6, 7, 8)])
_uv = me_plane_013.uv_layers.new(name='UVMap')
_uv.uv.foreach_set('vector', [0.3064, 0.4164, 0.3074, 0.5945, 0.6218, 0.5938, 0.7094, 0.5782, 0.7417, 0.5495, 0.7603, 0.5029, 0.747, 0.4601, 0.6973, 0.4392, 0.6275, 0.4202])
me_plane_013.materials.append(mat_material_001)
me_plane_013.update()
me_cylinder_005 = bpy.data.meshes.new('Cylinder.005')
me_cylinder_005.from_pydata([(-0.006399, -0.67, -1.0), (-0.3815, -0.5491, -1.0), (-0.6188, -0.3878, -1.0), (-0.7349, 0.01317, -1.0), (-0.6015, 0.4394, -1.0), (-0.3722, 0.6327, -1.0), (0.03904, 0.7133, -1.0), (0.4893, 0.5841, -1.0), (0.6922, 0.3339, -1.0), (0.8026, 0.02058, -1.0), (0.6353, -0.437, -1.0), (0.2806, -0.6291, -1.0)], [], [(10, 11, 0, 1, 2, 3, 4, 5, 6, 7, 8, 9)])
_uv = me_cylinder_005.uv_layers.new(name='UVMap')
_uv.uv.foreach_set('vector', [0.9025, 0.1451, 0.8173, 0.09902, 0.7485, 0.08921, 0.6584, 0.1182, 0.6015, 0.1569, 0.5736, 0.2532, 0.6056, 0.3555, 0.6607, 0.4018, 0.7594, 0.4212, 0.8674, 0.3902, 0.9161, 0.3301, 0.9426, 0.2549])
me_cylinder_005.materials.append(mat_material_002)
me_cylinder_005.update()
me_cylinder_006 = bpy.data.meshes.new('Cylinder.006')
me_cylinder_006.from_pydata([(0.009999, -0.7339, -1.0), (0.4099, -0.5515, -1.0), (0.6859, -0.0345, -1.0), (0.5219, 0.4398, -1.0), (0.1888, 0.6869, -1.0), (-0.34, 0.6694, -1.0), (-0.6223, 0.278, -1.0), (-0.6391, -0.08344, -1.0), (-0.5301, -0.4816, -1.0)], [], [(1, 0, 8, 7, 6, 5, 4, 3, 2)])
_uv = me_cylinder_006.uv_layers.new(name='UVMap')
_uv.uv.foreach_set('vector', [0.8484, 0.1176, 0.7524, 0.07387, 0.6228, 0.1344, 0.5966, 0.23, 0.6007, 0.3167, 0.6684, 0.4107, 0.7953, 0.4149, 0.8753, 0.3556, 0.9146, 0.2417])
me_cylinder_006.materials.append(mat_material_002)
me_cylinder_006.update()
me_cylinder_007 = bpy.data.meshes.new('Cylinder.007')
me_cylinder_007.from_pydata([(0.2952, -0.4765, -1.0), (0.5262, -0.2495, -1.0), (0.5986, 0.08824, -1.0), (0.476, 0.4952, -1.0), (0.1034, 0.6953, -1.0), (-0.3301, 0.5708, -1.0), (-0.5473, 0.301, -1.0), (-0.6592, -0.0852, -1.0), (-0.5659, -0.4434, -1.0), (-0.2941, -0.632, -1.0)], [], [(1, 0, 9, 8, 7, 6, 5, 4, 3, 2)])
_uv = me_cylinder_007.uv_layers.new(name='UVMap')
_uv.uv.foreach_set('vector', [0.8763, 0.1901, 0.8208, 0.1356, 0.6794, 0.09832, 0.6142, 0.1436, 0.5918, 0.2296, 0.6186, 0.3222, 0.6708, 0.387, 0.7748, 0.4169, 0.8642, 0.3688, 0.8937, 0.2712])
me_cylinder_007.materials.append(mat_material_002)
me_cylinder_007.update()
me_cube_010 = bpy.data.meshes.new('Cube.010')
me_cube_010.from_pydata([(0.506, 1.289, 1.49), (0.3854, 1.007, -1.027), (0.506, -0.7112, 1.49), (0.3854, -0.9934, -1.027), (-1.494, 1.289, 1.49), (-1.615, 1.007, -1.027), (-1.494, -0.7112, 1.49), (-1.615, -0.9934, -1.027), (0.6308, 0.9413, 0.7494), (0.3477, 0.402, 0.07446), (0.9572, 0.686, -0.4718), (-1.043, -1.314, -0.4718), (-1.652, -1.598, 0.07446), (-1.369, -1.059, 0.7494), (0.6308, -1.059, 0.7494), (0.3477, -1.598, 0.07446), (0.9572, -1.314, -0.4718), (-1.369, 0.9413, 0.7494), (-1.652, 0.402, 0.07446), (-1.043, 0.686, -0.4718)], [], [(0, 4, 6, 2), (14, 2, 6, 13), (13, 6, 4, 17), (5, 1, 3, 7), (8, 0, 2, 14), (17, 4, 0, 8), (5, 19, 10, 1), (19, 18, 9, 10), (18, 17, 8, 9), (1, 10, 16, 3), (10, 9, 15, 16), (9, 8, 14, 15), (7, 11, 19, 5), (11, 12, 18, 19), (12, 13, 17, 18), (3, 16, 11, 7), (16, 15, 12, 11), (15, 14, 13, 12)])
_uv = me_cube_010.uv_layers.new(name='UVMap')
_uv.uv.foreach_set('vector', [0.625, 0.5, 0.875, 0.5, 0.875, 0.75, 0.625, 0.75, 0.5625, 0.75, 0.625, 0.75, 0.625, 1.0, 0.5625, 1.0, 0.5625, 0.0, 0.625, 0.0, 0.625, 0.25, 0.5625, 0.25, 0.125, 0.5, 0.375, 0.5, 0.375, 0.75, 0.125, 0.75, 0.5625, 0.5, 0.625, 0.5, 0.625, 0.75, 0.5625, 0.75, 0.5625, 0.25, 0.625, 0.25, 0.625, 0.5, 0.5625, 0.5, 0.375, 0.25, 0.4375, 0.25, 0.4375, 0.5, 0.375, 0.5, 0.4375, 0.25, 0.5, 0.25, 0.5, 0.5, 0.4375, 0.5, 0.5, 0.25, 0.5625, 0.25, 0.5625, 0.5, 0.5, 0.5, 0.375, 0.5, 0.4375, 0.5, 0.4375, 0.75, 0.375, 0.75, 0.4375, 0.5, 0.5, 0.5, 0.5, 0.75, 0.4375, 0.75, 0.5, 0.5, 0.5625, 0.5, 0.5625, 0.75, 0.5, 0.75, 0.375, 0.0, 0.4375, 0.0, 0.4375, 0.25, 0.375, 0.25, 0.4375, 0.0, 0.5, 0.0, 0.5, 0.25, 0.4375, 0.25, 0.5, 0.0, 0.5625, 0.0, 0.5625, 0.25, 0.5, 0.25, 0.375, 0.75, 0.4375, 0.75, 0.4375, 1.0, 0.375, 1.0, 0.4375, 0.75, 0.5, 0.75, 0.5, 1.0, 0.4375, 1.0, 0.5, 0.75, 0.5625, 0.75, 0.5625, 1.0, 0.5, 1.0])
me_cube_010.materials.append(mat_material)
me_cube_010.use_mirror_vertex_groups = False
me_cube_010.update()
me_cube_012 = bpy.data.meshes.new('Cube.012')
me_cube_012.from_pydata([(0.506, 1.289, 1.49), (0.3854, 1.007, -1.027), (0.506, -0.7112, 1.49), (0.3854, -0.9934, -1.027), (-1.494, 1.289, 1.49), (-1.615, 1.007, -1.027), (-1.494, -0.7112, 1.49), (-1.615, -0.9934, -1.027), (0.6308, 0.9413, 0.7494), (0.3477, 0.402, 0.07446), (0.9572, 0.686, -0.4718), (-1.043, -1.314, -0.4718), (-1.652, -1.598, 0.07446), (-1.369, -1.059, 0.7494), (0.6308, -1.059, 0.7494), (0.3477, -1.598, 0.07446), (0.9572, -1.314, -0.4718), (-1.369, 0.9413, 0.7494), (-1.652, 0.402, 0.07446), (-1.043, 0.686, -0.4718)], [], [(0, 4, 6, 2), (14, 2, 6, 13), (13, 6, 4, 17), (5, 1, 3, 7), (8, 0, 2, 14), (17, 4, 0, 8), (5, 19, 10, 1), (19, 18, 9, 10), (18, 17, 8, 9), (1, 10, 16, 3), (10, 9, 15, 16), (9, 8, 14, 15), (7, 11, 19, 5), (11, 12, 18, 19), (12, 13, 17, 18), (3, 16, 11, 7), (16, 15, 12, 11), (15, 14, 13, 12)])
_uv = me_cube_012.uv_layers.new(name='UVMap')
_uv.uv.foreach_set('vector', [0.625, 0.5, 0.875, 0.5, 0.875, 0.75, 0.625, 0.75, 0.5625, 0.75, 0.625, 0.75, 0.625, 1.0, 0.5625, 1.0, 0.5625, 0.0, 0.625, 0.0, 0.625, 0.25, 0.5625, 0.25, 0.125, 0.5, 0.375, 0.5, 0.375, 0.75, 0.125, 0.75, 0.5625, 0.5, 0.625, 0.5, 0.625, 0.75, 0.5625, 0.75, 0.5625, 0.25, 0.625, 0.25, 0.625, 0.5, 0.5625, 0.5, 0.375, 0.25, 0.4375, 0.25, 0.4375, 0.5, 0.375, 0.5, 0.4375, 0.25, 0.5, 0.25, 0.5, 0.5, 0.4375, 0.5, 0.5, 0.25, 0.5625, 0.25, 0.5625, 0.5, 0.5, 0.5, 0.375, 0.5, 0.4375, 0.5, 0.4375, 0.75, 0.375, 0.75, 0.4375, 0.5, 0.5, 0.5, 0.5, 0.75, 0.4375, 0.75, 0.5, 0.5, 0.5625, 0.5, 0.5625, 0.75, 0.5, 0.75, 0.375, 0.0, 0.4375, 0.0, 0.4375, 0.25, 0.375, 0.25, 0.4375, 0.0, 0.5, 0.0, 0.5, 0.25, 0.4375, 0.25, 0.5, 0.0, 0.5625, 0.0, 0.5625, 0.25, 0.5, 0.25, 0.375, 0.75, 0.4375, 0.75, 0.4375, 1.0, 0.375, 1.0, 0.4375, 0.75, 0.5, 0.75, 0.5, 1.0, 0.4375, 1.0, 0.5, 0.75, 0.5625, 0.75, 0.5625, 1.0, 0.5, 1.0])
me_cube_012.materials.append(mat_material)
me_cube_012.use_mirror_vertex_groups = False
me_cube_012.update()

# ---- objects
ob_cube_001 = bpy.data.objects.new('Cube.001', me_cube_001)
ob_cube_002 = bpy.data.objects.new('Cube.002', me_cube_002)
ob_cube_003 = bpy.data.objects.new('Cube.003', me_cube_003)
ob_cube_005 = bpy.data.objects.new('Cube.005', me_cube_006)
ob_cube_006 = bpy.data.objects.new('Cube.006', me_cube_007)
ob_cube_007 = bpy.data.objects.new('Cube.007', me_cube_008)
ob_cube_008 = bpy.data.objects.new('Cube.008', me_cube_009)
ob_cube_010 = bpy.data.objects.new('Cube.010', me_cube_011)
ob_cube_004 = bpy.data.objects.new('Cube.004', me_cube_013)
ob_cube_009 = bpy.data.objects.new('Cube.009', me_cube_014)
ob_cube_011 = bpy.data.objects.new('Cube.011', me_cube_015)
ob_cube_012 = bpy.data.objects.new('Cube.012', me_cube_016)
ob_cube_013 = bpy.data.objects.new('Cube.013', me_cube_017)
ob_cube_014 = bpy.data.objects.new('Cube.014', me_cube_018)
ob_cube_015 = bpy.data.objects.new('Cube.015', me_cube_019)
ob_cube_016 = bpy.data.objects.new('Cube.016', me_cube_020)
ob_cube_017 = bpy.data.objects.new('Cube.017', me_cube_021)
ob_cube_018 = bpy.data.objects.new('Cube.018', me_cube_022)
ob_cube_019 = bpy.data.objects.new('Cube.019', me_cube_024)
ob_cube_020 = bpy.data.objects.new('Cube.020', me_cube_025)
ob_plane = bpy.data.objects.new('Plane', me_plane)
ob_plane_001 = bpy.data.objects.new('Plane.001', me_plane_001)
ob_plane_002 = bpy.data.objects.new('Plane.002', me_plane_002)
ob_plane_003 = bpy.data.objects.new('Plane.003', me_plane_003)
ob_plane_005 = bpy.data.objects.new('Plane.005', me_plane_005)
ob_plane_006 = bpy.data.objects.new('Plane.006', me_plane_006)
ob_plane_004 = bpy.data.objects.new('Plane.004', me_plane_007)
ob_plane_007 = bpy.data.objects.new('Plane.007', me_plane_008)
ob_plane_008 = bpy.data.objects.new('Plane.008', me_plane_009)
ob_plane_009 = bpy.data.objects.new('Plane.009', me_plane_010)
ob_cube_021 = bpy.data.objects.new('Cube.021', me_cube_004)
ob_cube_022 = bpy.data.objects.new('Cube.022', me_cube_005)
ob_cylinder_001 = bpy.data.objects.new('Cylinder.001', me_cylinder_001)
ob_cylinder_002 = bpy.data.objects.new('Cylinder.002', me_cylinder_003)
ob_cylinder_003 = bpy.data.objects.new('Cylinder.003', me_cylinder_004)
ob_plane_010 = bpy.data.objects.new('Plane.010', me_plane_011)
ob_plane_011 = bpy.data.objects.new('Plane.011', me_plane_012)
ob_plane_012 = bpy.data.objects.new('Plane.012', me_plane_013)
ob_cylinder_004 = bpy.data.objects.new('Cylinder.004', me_cylinder_005)
ob_cylinder_005 = bpy.data.objects.new('Cylinder.005', me_cylinder_006)
ob_cylinder_006 = bpy.data.objects.new('Cylinder.006', me_cylinder_007)
ob_cube_023 = bpy.data.objects.new('Cube.023', me_cube_010)
ob_cube_024 = bpy.data.objects.new('Cube.024', me_cube_012)

# ---- transforms, parenting, visibility, modifiers, constraints
ob_cube_001.location = (18.06, 0.7505, 4.694)
ob_cube_001.scale = (0.745, 0.7248, 4.643)
ob_cube_001.lock_rotations_4d = False
ob_cube_001.empty_display_type = 'ARROWS'
ob_cube_001.lineart.crease_threshold = 0.0
_m = ob_cube_001.modifiers.new('Bevel', 'BEVEL')
_m.width = 0.14
_m.width_pct = 0.14
ob_cube_002.location = (0.9592, 0.7505, 4.694)
ob_cube_002.scale = (0.745, 0.7248, 4.643)
ob_cube_002.lock_rotations_4d = False
ob_cube_002.empty_display_type = 'ARROWS'
ob_cube_002.lineart.crease_threshold = 0.0
_m = ob_cube_002.modifiers.new('Bevel', 'BEVEL')
_m.width = 0.14
_m.width_pct = 0.14
ob_cube_003.location = (8.259, 0.7482, 11.4)
ob_cube_003.rotation_euler = (0.0147, 1.629, -0.0007423)
ob_cube_003.scale = (0.7106, 0.6907, 6.292)
ob_cube_003.lock_rotations_4d = False
ob_cube_003.empty_display_type = 'ARROWS'
ob_cube_003.lineart.crease_threshold = 0.0
_m = ob_cube_003.modifiers.new('Bevel', 'BEVEL')
_m.width = 0.14
_m.width_pct = 0.14
ob_cube_005.location = (4.117, 0.9861, 19.11)
ob_cube_005.rotation_euler = (0.02277, 3.662, -0.02114)
ob_cube_005.scale = (0.7193, 0.7405, 4.875)
ob_cube_005.lock_rotations_4d = False
ob_cube_005.empty_display_type = 'ARROWS'
ob_cube_005.lineart.crease_threshold = 0.0
_m = ob_cube_005.modifiers.new('Bevel', 'BEVEL')
_m.width = 0.14
_m.width_pct = 0.14
ob_cube_006.location = (18.06, 23.92, 4.694)
ob_cube_006.scale = (0.745, 0.7248, 4.643)
ob_cube_006.lock_rotations_4d = False
ob_cube_006.empty_display_type = 'ARROWS'
ob_cube_006.lineart.crease_threshold = 0.0
_m = ob_cube_006.modifiers.new('Bevel', 'BEVEL')
_m.width = 0.14
_m.width_pct = 0.14
ob_cube_007.location = (0.9592, 23.92, 4.694)
ob_cube_007.scale = (0.745, 0.7248, 4.643)
ob_cube_007.lock_rotations_4d = False
ob_cube_007.empty_display_type = 'ARROWS'
ob_cube_007.lineart.crease_threshold = 0.0
_m = ob_cube_007.modifiers.new('Bevel', 'BEVEL')
_m.width = 0.14
_m.width_pct = 0.14
ob_cube_008.location = (8.422, 23.92, 11.4)
ob_cube_008.rotation_euler = (0.0147, 1.629, -0.0007423)
ob_cube_008.scale = (0.7105, 0.6907, 6.107)
ob_cube_008.lock_rotations_4d = False
ob_cube_008.empty_display_type = 'ARROWS'
ob_cube_008.lineart.crease_threshold = 0.0
_m = ob_cube_008.modifiers.new('Bevel', 'BEVEL')
_m.width = 0.14
_m.width_pct = 0.14
ob_cube_010.location = (4.68, 24.36, 19.61)
ob_cube_010.rotation_euler = (0.01477, 3.628, -0.004715)
ob_cube_010.scale = (0.7096, 0.6906, 5.15)
ob_cube_010.lock_rotations_4d = False
ob_cube_010.empty_display_type = 'ARROWS'
ob_cube_010.lineart.crease_threshold = 0.0
_m = ob_cube_010.modifiers.new('Bevel', 'BEVEL')
_m.width = 0.14
_m.width_pct = 0.14
ob_cube_004.location = (4.117, 0.9861, 19.11)
ob_cube_004.rotation_euler = (0.02277, 3.662, -0.02114)
ob_cube_004.scale = (0.7193, 0.7405, 4.875)
ob_cube_004.lock_rotations_4d = False
ob_cube_004.empty_display_type = 'ARROWS'
ob_cube_004.lineart.crease_threshold = 0.0
_m = ob_cube_004.modifiers.new('Bevel', 'BEVEL')
_m.width = 0.14
_m.width_pct = 0.14
ob_cube_009.location = (12.06, 0.8485, 24.25)
ob_cube_009.rotation_euler = (0.0147, 1.629, -0.0007423)
ob_cube_009.scale = (0.71, 0.6906, 4.174)
ob_cube_009.lock_rotations_4d = False
ob_cube_009.empty_display_type = 'ARROWS'
ob_cube_009.lineart.crease_threshold = 0.0
_m = ob_cube_009.modifiers.new('Bevel', 'BEVEL')
_m.width = 0.14
_m.width_pct = 0.14
ob_cube_011.location = (12.68, 24.31, 24.45)
ob_cube_011.rotation_euler = (0.0147, 1.629, -0.0007423)
ob_cube_011.scale = (0.7097, 0.6906, 3.742)
ob_cube_011.lock_rotations_4d = False
ob_cube_011.empty_display_type = 'ARROWS'
ob_cube_011.lineart.crease_threshold = 0.0
_m = ob_cube_011.modifiers.new('Bevel', 'BEVEL')
_m.width = 0.14
_m.width_pct = 0.14
ob_cube_012.location = (18.06, 0.7505, 16.58)
ob_cube_012.scale = (0.745, 0.7248, 4.643)
ob_cube_012.lock_rotations_4d = False
ob_cube_012.empty_display_type = 'ARROWS'
ob_cube_012.lineart.crease_threshold = 0.0
_m = ob_cube_012.modifiers.new('Bevel', 'BEVEL')
_m.width = 0.14
_m.width_pct = 0.14
ob_cube_013.location = (17.38, 23.55, 16.58)
ob_cube_013.scale = (0.745, 0.7248, 4.643)
ob_cube_013.lock_rotations_4d = False
ob_cube_013.empty_display_type = 'ARROWS'
ob_cube_013.lineart.crease_threshold = 0.0
_m = ob_cube_013.modifiers.new('Bevel', 'BEVEL')
_m.width = 0.14
_m.width_pct = 0.14
ob_cube_014.location = (7.056, 10.27, 25.33)
ob_cube_014.rotation_euler = (0.1608, 1.586, 1.722)
ob_cube_014.scale = (0.8461, 0.8205, 13.13)
ob_cube_014.lock_rotations_4d = False
ob_cube_014.empty_display_type = 'ARROWS'
ob_cube_014.lineart.crease_threshold = 0.0
_m = ob_cube_014.modifiers.new('Bevel', 'BEVEL')
_m.width = 0.14
_m.width_pct = 0.14
ob_cube_015.location = (17.44, 10.84, 11.25)
ob_cube_015.rotation_euler = (-0.03106, 1.598, 1.553)
ob_cube_015.scale = (0.7952, 0.7729, 7.765)
ob_cube_015.lock_rotations_4d = False
ob_cube_015.empty_display_type = 'ARROWS'
ob_cube_015.lineart.crease_threshold = 0.0
_m = ob_cube_015.modifiers.new('Bevel', 'BEVEL')
_m.width = 0.14
_m.width_pct = 0.14
ob_cube_016.location = (30.29, 0.4366, 6.225)
ob_cube_016.scale = (0.745, 0.7248, 5.898)
ob_cube_016.lock_rotations_4d = False
ob_cube_016.empty_display_type = 'ARROWS'
ob_cube_016.lineart.crease_threshold = 0.0
_m = ob_cube_016.modifiers.new('Bevel', 'BEVEL')
_m.width = 0.14
_m.width_pct = 0.14
ob_cube_017.location = (30.29, 23.67, 6.225)
ob_cube_017.scale = (0.745, 0.7248, 5.898)
ob_cube_017.lock_rotations_4d = False
ob_cube_017.empty_display_type = 'ARROWS'
ob_cube_017.lineart.crease_threshold = 0.0
_m = ob_cube_017.modifiers.new('Bevel', 'BEVEL')
_m.width = 0.14
_m.width_pct = 0.14
ob_cube_018.location = (23.7, 0.9861, 17.82)
ob_cube_018.rotation_euler = (-0.0326, 1.959, -0.04845)
ob_cube_018.scale = (0.9015, 0.9281, 4.348)
ob_cube_018.lock_rotations_4d = False
ob_cube_018.empty_display_type = 'ARROWS'
ob_cube_018.lineart.crease_threshold = 0.0
_m = ob_cube_018.modifiers.new('Bevel', 'BEVEL')
_m.width = 0.14
_m.width_pct = 0.14
ob_cube_019.location = (23.2, 24.25, 17.15)
ob_cube_019.rotation_euler = (-0.03161, 1.963, -0.04621)
ob_cube_019.scale = (0.9015, 0.9281, 4.348)
ob_cube_019.lock_rotations_4d = False
ob_cube_019.empty_display_type = 'ARROWS'
ob_cube_019.lineart.crease_threshold = 0.0
_m = ob_cube_019.modifiers.new('Bevel', 'BEVEL')
_m.width = 0.14
_m.width_pct = 0.14
ob_cube_020.location = (0.6473, 11.57, 11.68)
ob_cube_020.rotation_euler = (-0.03106, 1.598, 1.553)
ob_cube_020.scale = (0.7952, 0.7729, 8.586)
ob_cube_020.lock_rotations_4d = False
ob_cube_020.empty_display_type = 'ARROWS'
ob_cube_020.lineart.crease_threshold = 0.0
_m = ob_cube_020.modifiers.new('Bevel', 'BEVEL')
_m.width = 0.14
_m.width_pct = 0.14
ob_plane.location = (9.543, 1.398, 13.15)
ob_plane.rotation_euler = (1.56, -2.22e-16, -2.196e-16)
ob_plane.scale = (14.19, 14.19, 14.19)
ob_plane_001.location = (1.133, 12.26, 5.459)
ob_plane_001.rotation_euler = (-9.51e-06, -1.585, 9.375e-06)
ob_plane_001.scale = (5.758, 11.52, 1.003)
ob_plane_002.location = (2.695, 12.26, 18.88)
ob_plane_002.rotation_euler = (0.02963, -1.085, -0.04409)
ob_plane_002.scale = (7.562, 15.13, 1.317)
_m = ob_plane_002.modifiers.new('Solidify', 'SOLIDIFY')
_m.thickness = 0.64
ob_plane_003.location = (17.9, 12.26, 5.459)
ob_plane_003.rotation_euler = (-9.51e-06, -1.585, 9.375e-06)
ob_plane_003.scale = (5.758, 11.52, 1.003)
ob_plane_005.location = (17.9, 12.26, 17.5)
ob_plane_005.rotation_euler = (-9.51e-06, -1.585, 9.375e-06)
ob_plane_005.scale = (7.733, 11.52, 1.003)
ob_plane_006.location = (13.43, 11.89, 25.53)
ob_plane_006.rotation_euler = (-0.009226, -0.00641, -0.02058)
ob_plane_006.scale = (6.395, 15.13, 1.317)
_m = ob_plane_006.modifiers.new('Solidify', 'SOLIDIFY')
_m.thickness = 0.63
ob_plane_004.location = (25.04, 12.85, 18.71)
ob_plane_004.rotation_euler = (-0.01608, 0.3156, -0.02165)
ob_plane_004.scale = (6.395, 15.13, 1.317)
_m = ob_plane_004.modifiers.new('Solidify', 'SOLIDIFY')
_m.thickness = 0.64
ob_plane_007.location = (9.543, 1.938, 13.15)
ob_plane_007.rotation_euler = (1.56, -2.22e-16, -2.196e-16)
ob_plane_007.scale = (14.19, 14.19, 14.19)
_m = ob_plane_007.modifiers.new('Solidify', 'SOLIDIFY')
_m.thickness = 0.05
ob_plane_008.location = (9.543, 2.706, 13.15)
ob_plane_008.rotation_euler = (1.56, -2.22e-16, -2.196e-16)
ob_plane_008.scale = (14.19, 14.19, 14.19)
_m = ob_plane_008.modifiers.new('Solidify', 'SOLIDIFY')
_m.thickness = 0.05
ob_plane_009.location = (17.18, 12.26, 5.459)
ob_plane_009.rotation_euler = (-9.51e-06, -1.585, 9.375e-06)
ob_plane_009.scale = (5.758, 11.52, 1.003)
_m = ob_plane_009.modifiers.new('Solidify', 'SOLIDIFY')
_m.thickness = 0.32
ob_cube_021.location = (3.626, 0.9604, 9.182)
ob_cube_021.rotation_euler = (0.01553, 1.107, 9.684e-05)
ob_cube_021.scale = (0.7097, 0.6906, 2.253)
ob_cube_021.lock_rotations_4d = False
ob_cube_021.empty_display_type = 'ARROWS'
ob_cube_021.lineart.crease_threshold = 0.0
_m = ob_cube_021.modifiers.new('Bevel', 'BEVEL')
_m.width = 0.14
_m.width_pct = 0.14
ob_cube_022.location = (14.7, 0.9604, 9.67)
ob_cube_022.rotation_euler = (0.01539, 2.193, -7.439e-05)
ob_cube_022.scale = (0.7097, 0.6906, 1.664)
ob_cube_022.lock_rotations_4d = False
ob_cube_022.empty_display_type = 'ARROWS'
ob_cube_022.lineart.crease_threshold = 0.0
_m = ob_cube_022.modifiers.new('Bevel', 'BEVEL')
_m.width = 0.14
_m.width_pct = 0.14
ob_cylinder_001.location = (26.26, 12.03, 1.959)
ob_cylinder_001.rotation_euler = (-1.571, -2.22e-16, 2.22e-16)
ob_cylinder_001.scale = (1.887, 1.887, 14.79)
ob_cylinder_002.location = (22.47, 12.03, 1.959)
ob_cylinder_002.rotation_euler = (-1.571, -2.22e-16, 2.22e-16)
ob_cylinder_002.scale = (1.887, 1.887, 14.79)
ob_cylinder_003.location = (24.4, 12.03, 5.173)
ob_cylinder_003.rotation_euler = (-1.571, -2.22e-16, 2.22e-16)
ob_cylinder_003.scale = (1.887, 1.887, 14.79)
ob_plane_010.location = (9.543, 1.398, 13.15)
ob_plane_010.rotation_euler = (1.56, -2.22e-16, -2.196e-16)
ob_plane_010.scale = (14.19, 14.19, 14.19)
ob_plane_011.location = (9.543, 1.398, 13.15)
ob_plane_011.rotation_euler = (1.56, -2.22e-16, -2.196e-16)
ob_plane_011.scale = (14.19, 14.19, 14.19)
ob_plane_012.location = (17.9, 12.26, 5.459)
ob_plane_012.rotation_euler = (-9.51e-06, -1.585, 9.375e-06)
ob_plane_012.scale = (5.758, 11.52, 1.003)
ob_cylinder_004.location = (26.26, 12.03, 1.959)
ob_cylinder_004.rotation_euler = (-1.571, -2.22e-16, 2.22e-16)
ob_cylinder_004.scale = (1.887, 1.887, 14.79)
ob_cylinder_005.location = (24.4, 12.03, 5.173)
ob_cylinder_005.rotation_euler = (-1.571, -2.22e-16, 2.22e-16)
ob_cylinder_005.scale = (1.887, 1.887, 14.79)
ob_cylinder_006.location = (22.47, 12.03, 1.959)
ob_cylinder_006.rotation_euler = (-1.571, -2.22e-16, 2.22e-16)
ob_cylinder_006.scale = (1.887, 1.887, 14.79)
ob_cube_023.location = (10.19, 1.635, 18.13)
ob_cube_023.scale = (0.4965, 0.7248, 1.842)
ob_cube_023.lock_rotations_4d = False
ob_cube_023.empty_display_type = 'ARROWS'
ob_cube_023.lineart.crease_threshold = 0.0
_m = ob_cube_023.modifiers.new('Bevel', 'BEVEL')
_m.width = 0.14
_m.width_pct = 0.14
ob_cube_024.location = (9.139, 1.416, 18.43)
ob_cube_024.rotation_euler = (-5.441e-06, 1.596, -5.305e-06)
ob_cube_024.scale = (0.4966, 0.7248, 2.125)
ob_cube_024.lock_rotations_4d = False
ob_cube_024.empty_display_type = 'ARROWS'
ob_cube_024.lineart.crease_threshold = 0.0
_m = ob_cube_024.modifiers.new('Bevel', 'BEVEL')
_m.width = 0.14
_m.width_pct = 0.14

# ---- collection membership
col_collection.objects.link(ob_cube_001)
col_collection.objects.link(ob_cube_002)
col_collection.objects.link(ob_cube_003)
col_collection.objects.link(ob_cube_005)
col_collection.objects.link(ob_cube_006)
col_collection.objects.link(ob_cube_007)
col_collection.objects.link(ob_cube_008)
col_collection.objects.link(ob_cube_010)
col_collection.objects.link(ob_cube_004)
col_collection.objects.link(ob_cube_009)
col_collection.objects.link(ob_cube_011)
col_collection.objects.link(ob_cube_012)
col_collection.objects.link(ob_cube_013)
col_collection.objects.link(ob_cube_014)
col_collection.objects.link(ob_cube_015)
col_collection.objects.link(ob_cube_016)
col_collection.objects.link(ob_cube_017)
col_collection.objects.link(ob_cube_018)
col_collection.objects.link(ob_cube_019)
col_collection.objects.link(ob_cube_020)
col_collection.objects.link(ob_plane)
col_collection.objects.link(ob_plane_001)
col_collection.objects.link(ob_plane_002)
col_collection.objects.link(ob_plane_003)
col_collection.objects.link(ob_plane_005)
col_collection.objects.link(ob_plane_006)
col_collection.objects.link(ob_plane_004)
col_collection.objects.link(ob_plane_007)
col_collection.objects.link(ob_plane_008)
col_collection.objects.link(ob_plane_009)
col_collection.objects.link(ob_cube_021)
col_collection.objects.link(ob_cube_022)
col_collection.objects.link(ob_cylinder_001)
col_collection.objects.link(ob_cylinder_002)
col_collection.objects.link(ob_cylinder_003)
col_collection.objects.link(ob_plane_010)
col_collection.objects.link(ob_plane_011)
col_collection.objects.link(ob_plane_012)
col_collection.objects.link(ob_cylinder_004)
col_collection.objects.link(ob_cylinder_005)
col_collection.objects.link(ob_cylinder_006)
col_collection.objects.link(ob_cube_023)
col_collection.objects.link(ob_cube_024)

# ---- scene / render settings (as saved in the file)
scene.frame_start = 1; scene.frame_end = 250; scene.frame_set(1)
scene.render.engine = 'BLENDER_EEVEE_NEXT'
scene.cycles.sampling_pattern = 'TABULATED_SOBOL'
scene.view_settings.view_transform = 'Filmic'
bpy.context.view_layer.update()

# ---- added for rendering (the .blend has no active camera): camera
cam_auto = bpy.data.cameras.new('AutoCamera')
cam_auto.lens = 50.0
cam_auto.sensor_width = 36.0
cam_auto.clip_end = 1000.0
ob_auto_camera = bpy.data.objects.new('AutoCamera', cam_auto)
scene.collection.objects.link(ob_auto_camera)
ob_auto_camera.location = (67.889, -51.0768, 54.9551)
ob_auto_camera.rotation_euler = (1.09748, -7.21219e-08, 0.694738)
scene.camera = ob_auto_camera
bpy.context.view_layer.update()

